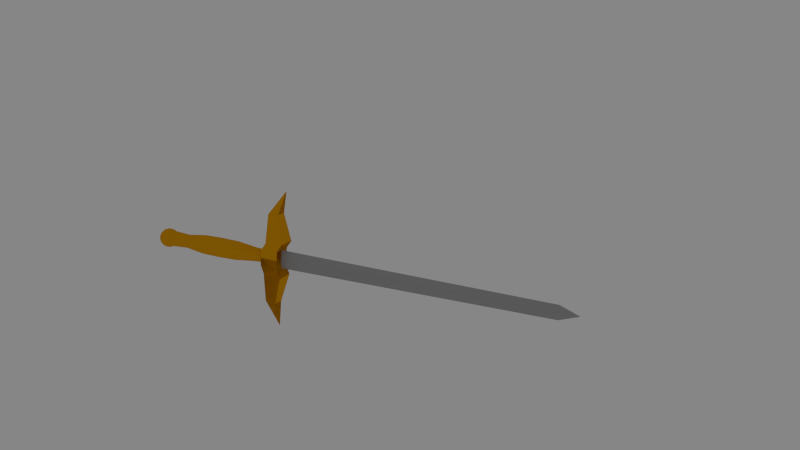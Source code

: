 # Source: epee.blend  (saved by Blender 2.76.0; exported with 4.5.12 LTS)
import bpy
from mathutils import Matrix  # noqa: F401  (used for matrix-valued properties, if any)

bpy.ops.wm.read_factory_settings(use_empty=True)
scene = bpy.context.scene
scene.name = 'Scene'

# ---- collections
col_collection_1 = bpy.data.collections.new('Collection 1'); scene.collection.children.link(col_collection_1)

# ---- materials (node trees are filled in below, after node groups)
mat_m_talargent = bpy.data.materials.new('métalArgenté')
mat_m_talargent.alpha_threshold = 0.0
mat_m_talargent.use_transparent_shadow = False
mat_m_talargent.preview_render_type = 'CUBE'
mat_m_talargent.diffuse_color = (0.3844, 0.3844, 0.3844, 1.0)
mat_m_talargent.roughness = 0.5
mat_m_talargent.specular_intensity = 1.0
mat_metaldor = bpy.data.materials.new('metalDoré')
mat_metaldor.alpha_threshold = 0.0
mat_metaldor.use_transparent_shadow = False
mat_metaldor.diffuse_color = (0.8, 0.3506, 0.003856, 1.0)
mat_metaldor.specular_color = (1.0, 0.8934, 0.0)
mat_metaldor.roughness = 0.5

# ---- material node trees

# ---- world
world_world = bpy.data.worlds.new('World'); scene.world = world_world
world_world.color = (0.2396, 0.2396, 0.2396)
world_world.use_sun_shadow = False
world_world.sun_shadow_jitter_overblur = 0.0
world_world.cycles.sampling_method = 'MANUAL'
world_world.cycles.sample_map_resolution = 256

# ---- cameras
cam_camera = bpy.data.cameras.new('Camera')
cam_camera.clip_end = 100.0
cam_camera.lens = 35.0
cam_camera.sensor_width = 32.0
cam_camera.sensor_height = 18.0
cam_camera.ortho_scale = 7.314
cam_camera.dof.focus_distance = 0.0
cam_camera.dof.aperture_fstop = 128.0

# ---- lights
light_spot = bpy.data.lights.new('Spot', 'SPOT')
light_spot.transmission_factor = 0.0
light_spot.energy = 100.0
light_spot.shadow_buffer_clip_start = 0.5
light_spot.shadow_soft_size = 0.1
light_spot.shadow_maximum_resolution = 0.006
light_spot.use_absolute_resolution = True
light_spot.cycles.use_multiple_importance_sampling = False
light_lamp = bpy.data.lights.new('Lamp', 'POINT')
light_lamp.transmission_factor = 0.0
light_lamp.cutoff_distance = 30.0
light_lamp.energy = 100.0
light_lamp.shadow_buffer_clip_start = 1.001
light_lamp.shadow_soft_size = 0.1
light_lamp.shadow_maximum_resolution = 0.006
light_lamp.use_absolute_resolution = True
light_lamp.cycles.use_multiple_importance_sampling = False

# ---- meshes
me_circle_002 = bpy.data.meshes.new('Circle.002')
me_circle_002.from_pydata([(-5.039, 3.335e-06, -75.42), (-5.599, 3.401e-06, -76.47), (-5.944, 3.482e-06, -77.61), (-6.061, 3.576e-06, -78.79), (-5.944, 3.68e-06, -79.97), (-5.599, 3.788e-06, -81.11), (-5.039, 3.898e-06, -82.15), (-4.286, 4.004e-06, -83.07), (-3.367, 4.103e-06, -83.83), (-2.319, 4.192e-06, -84.39), (-1.182, 4.265e-06, -84.73), (-9.648e-06, 4.321e-06, -84.85), (-4.656, 1.928, -75.42), (-5.173, 2.143, -76.47), (-5.492, 2.275, -77.61), (-5.599, 2.319, -78.79), (-5.492, 2.275, -79.97), (-5.173, 2.143, -81.11), (-4.656, 1.928, -82.15), (-3.959, 1.64, -83.07), (-3.111, 1.289, -83.83), (-2.143, 0.8876, -84.39), (-1.092, 0.4525, -84.73), (-3.563, 3.563, -75.42), (-3.959, 3.959, -76.47), (-4.203, 4.203, -77.61), (-4.286, 4.286, -78.79), (-4.203, 4.203, -79.97), (-3.959, 3.959, -81.11), (-3.563, 3.563, -82.15), (-3.03, 3.03, -83.07), (-2.381, 2.381, -83.83), (-1.64, 1.64, -84.39), (-0.8361, 0.8361, -84.73), (-1.928, 4.656, -75.42), (-2.143, 5.173, -76.47), (-2.275, 5.492, -77.61), (-2.319, 5.599, -78.79), (-2.275, 5.492, -79.97), (-2.143, 5.173, -81.11), (-1.928, 4.656, -82.15), (-1.64, 3.959, -83.07), (-1.289, 3.111, -83.83), (-0.8876, 2.143, -84.39), (-0.4525, 1.092, -84.73), (-3.553, -1.453, -3.866), (-2.714, -2.709, -3.866), (-1.458, -3.548, -3.866), (-8.846e-06, 5.039, -75.42), (-9.058e-06, 5.599, -76.47), (-9.091e-06, 5.944, -77.61), (-8.765e-06, 6.061, -78.79), (-9.161e-06, 5.944, -79.97), (-8.834e-06, 5.599, -81.11), (-9.045e-06, 5.039, -82.15), (-9.162e-06, 4.286, -83.07), (-9.275e-06, 3.367, -83.83), (-9.201e-06, 2.319, -84.39), (-9.527e-06, 1.182, -84.73), (0.02279, -3.842, -3.866), (1.504, -3.548, -3.866), (2.759, -2.709, -3.866), (3.598, -1.453, -3.866), (1.928, 4.656, -75.42), (2.143, 5.173, -76.47), (2.275, 5.492, -77.61), (2.319, 5.599, -78.79), (2.275, 5.492, -79.97), (2.143, 5.173, -81.11), (1.928, 4.656, -82.15), (1.64, 3.959, -83.07), (1.289, 3.111, -83.83), (0.8875, 2.143, -84.39), (0.4525, 1.092, -84.73), (3.893, 0.0278, -3.866), (3.598, 1.509, -3.866), (2.759, 2.764, -3.866), (1.504, 3.603, -3.866), (3.563, 3.563, -75.42), (3.959, 3.959, -76.47), (4.203, 4.203, -77.61), (4.285, 4.285, -78.79), (4.203, 4.203, -79.97), (3.959, 3.959, -81.11), (3.563, 3.563, -82.15), (3.03, 3.03, -83.07), (2.381, 2.381, -83.83), (1.64, 1.64, -84.39), (0.836, 0.8361, -84.73), (0.02279, 3.898, -3.866), (-1.458, 3.603, -3.866), (-2.714, 2.764, -3.866), (-3.553, 1.509, -3.866), (4.656, 1.928, -75.42), (5.173, 2.143, -76.47), (5.492, 2.275, -77.61), (5.599, 2.319, -78.79), (5.492, 2.275, -79.97), (5.173, 2.143, -81.11), (4.656, 1.928, -82.15), (3.959, 1.64, -83.07), (3.111, 1.289, -83.83), (2.143, 0.8876, -84.39), (1.092, 0.4525, -84.73), (-3.847, 0.02781, -3.866), (-6.047, -8.616e-07, -26.94), (-5.587, 2.314, -26.94), (-4.276, 4.276, -26.94), (5.039, 2.32e-06, -75.42), (5.599, 2.61e-06, -76.47), (5.944, 3.08e-06, -77.61), (6.061, 2.641e-06, -78.79), (5.944, 3.278e-06, -79.97), (5.599, 2.637e-06, -81.11), (5.039, 2.883e-06, -82.15), (4.285, 3.833e-06, -83.07), (3.367, 3.408e-06, -83.83), (2.319, 3.324e-06, -84.39), (1.182, 4.03e-06, -84.73), (-2.314, 5.587, -26.94), (-7.133e-06, 6.047, -26.94), (2.314, 5.587, -26.94), (4.276, 4.276, -26.94), (4.656, -1.928, -75.42), (5.173, -2.143, -76.47), (5.492, -2.275, -77.61), (5.599, -2.319, -78.79), (5.492, -2.275, -79.97), (5.173, -2.143, -81.11), (4.656, -1.928, -82.15), (3.959, -1.64, -83.07), (3.111, -1.289, -83.83), (2.143, -0.8876, -84.39), (1.092, -0.4525, -84.73), (5.587, 2.314, -26.94), (6.047, -2.08e-06, -26.94), (5.587, -2.314, -26.94), (4.276, -4.276, -26.94), (3.563, -3.563, -75.42), (3.959, -3.959, -76.47), (4.203, -4.203, -77.61), (4.285, -4.285, -78.79), (4.203, -4.203, -79.97), (3.959, -3.959, -81.11), (3.563, -3.563, -82.15), (3.03, -3.03, -83.07), (2.381, -2.381, -83.83), (1.64, -1.64, -84.39), (0.836, -0.8361, -84.73), (2.314, -5.587, -26.94), (-1.082e-05, -6.047, -26.94), (-2.314, -5.587, -26.94), (-4.276, -4.276, -26.94), (1.928, -4.656, -75.42), (2.143, -5.173, -76.47), (2.275, -5.492, -77.61), (2.319, -5.599, -78.79), (2.275, -5.492, -79.97), (2.143, -5.173, -81.11), (1.928, -4.656, -82.15), (1.64, -3.959, -83.07), (1.289, -3.111, -83.83), (0.8875, -2.143, -84.39), (0.4525, -1.092, -84.73), (-5.587, -2.314, -26.94), (-5.587, -2.314, -51.18), (-4.276, -4.276, -51.18), (-2.314, -5.587, -51.18), (-1.192e-05, -5.039, -75.42), (-1.159e-05, -5.599, -76.47), (-1.108e-05, -5.944, -77.61), (-1.184e-05, -6.061, -78.79), (-1.115e-05, -5.944, -79.97), (-1.19e-05, -5.599, -81.11), (-1.212e-05, -5.039, -82.15), (-1.106e-05, -4.285, -83.07), (-1.117e-05, -3.367, -83.83), (-1.101e-05, -2.319, -84.39), (-1.002e-05, -1.182, -84.73), (-1.153e-05, -6.047, -51.18), (2.314, -5.587, -51.18), (4.276, -4.276, -51.18), (5.587, -2.314, -51.18), (6.047, -5.337e-08, -51.18), (-1.928, -4.656, -75.42), (-2.143, -5.173, -76.47), (-2.275, -5.492, -77.61), (-2.319, -5.599, -78.79), (-2.275, -5.492, -79.97), (-2.143, -5.173, -81.11), (-1.928, -4.656, -82.15), (-1.64, -3.959, -83.07), (-1.289, -3.111, -83.83), (-0.8876, -2.143, -84.39), (-0.4525, -1.092, -84.73), (5.587, 2.314, -51.18), (4.276, 4.276, -51.18), (2.314, 5.587, -51.18), (-7.848e-06, 6.047, -51.18), (-3.563, -3.563, -75.42), (-3.959, -3.959, -76.47), (-4.203, -4.203, -77.61), (-4.286, -4.285, -78.79), (-4.203, -4.203, -79.97), (-3.959, -3.959, -81.11), (-3.563, -3.563, -82.15), (-3.03, -3.03, -83.07), (-2.381, -2.381, -83.83), (-1.64, -1.64, -84.39), (-0.8361, -0.8361, -84.73), (-2.314, 5.587, -51.18), (-4.276, 4.276, -51.18), (-5.587, 2.314, -51.18), (-6.047, 1.165e-06, -51.18), (-4.656, -1.928, -75.42), (-5.173, -2.143, -76.47), (-5.492, -2.275, -77.61), (-5.599, -2.319, -78.79), (-5.492, -2.275, -79.97), (-5.173, -2.143, -81.11), (-4.656, -1.928, -82.15), (-3.959, -1.64, -83.07), (-3.111, -1.289, -83.83), (-2.143, -0.8875, -84.39), (-1.092, -0.4525, -84.73), (-5.282, 3.381e-06, -75.95), (-5.817, 3.426e-06, -77.02), (-6.049, 3.513e-06, -78.19), (-6.049, 3.611e-06, -79.38), (-5.817, 3.715e-06, -80.55), (-5.361, 3.826e-06, -81.65), (-4.699, 3.937e-06, -82.64), (-3.857, 4.043e-06, -83.49), (-2.867, 4.145e-06, -84.15), (-1.766, 4.23e-06, -84.6), (-0.5968, 4.297e-06, -84.84), (-4.879, 2.021, -75.95), (-5.374, 2.226, -77.02), (-5.589, 2.315, -78.19), (-5.589, 2.315, -79.38), (-5.374, 2.226, -80.55), (-4.953, 2.052, -81.65), (-4.342, 1.798, -82.64), (-3.564, 1.476, -83.49), (-2.648, 1.097, -84.15), (-1.631, 0.6757, -84.6), (-3.271, 0.6507, -83.88), (-4.188, 0.8331, -83.14), (-5.531, 1.1, -76.41), (-4.992, 0.9929, -75.39), (-2.242, 0.4459, -84.41), (-5.891, 1.172, -77.57), (-1.139, 0.2265, -84.74), (-6.013, 1.196, -78.79), (-5.891, 1.172, -80.01), (-5.531, 1.1, -81.17), (-4.954, 0.9854, -82.23), (-3.735, 3.735, -75.95), (-4.113, 4.113, -77.02), (-4.278, 4.278, -78.19), (-4.278, 4.278, -79.38), (-4.113, 4.113, -80.55), (-3.791, 3.791, -81.65), (-3.323, 3.323, -82.64), (-2.727, 2.727, -83.49), (-2.027, 2.027, -84.15), (-1.249, 1.249, -84.6), (-3.551, 2.372, -83.14), (-4.2, 2.806, -82.23), (-4.232, 2.828, -75.39), (-2.773, 1.853, -83.88), (-4.689, 3.133, -76.41), (-1.901, 1.27, -84.41), (-4.994, 3.337, -77.57), (-0.9655, 0.6451, -84.74), (-5.098, 3.406, -78.79), (-4.994, 3.337, -80.01), (-4.689, 3.133, -81.17), (-2.021, 4.879, -75.95), (-2.226, 5.374, -77.02), (-2.315, 5.589, -78.19), (-2.315, 5.589, -79.38), (-2.226, 5.374, -80.55), (-2.052, 4.953, -81.65), (-1.798, 4.342, -82.64), (-1.476, 3.563, -83.49), (-1.097, 2.648, -84.15), (-0.6757, 1.631, -84.6), (-0.6451, 0.9655, -84.74), (-3.337, 4.994, -80.01), (-3.406, 5.098, -78.79), (-3.133, 4.689, -81.17), (-2.806, 4.2, -82.23), (-2.372, 3.551, -83.14), (-2.828, 4.232, -75.39), (-1.853, 2.773, -83.88), (-3.133, 4.689, -76.41), (-1.27, 1.901, -84.41), (-3.337, 4.994, -77.57), (-8.963e-06, 5.281, -75.95), (-9.07e-06, 5.817, -77.02), (-8.922e-06, 6.049, -78.19), (-8.957e-06, 6.049, -79.38), (-8.99e-06, 5.817, -80.55), (-8.929e-06, 5.361, -81.65), (-9.096e-06, 4.699, -82.64), (-9.213e-06, 3.857, -83.49), (-9.235e-06, 2.867, -84.15), (-9.363e-06, 1.766, -84.6), (-0.9929, 4.992, -75.39), (-0.6507, 3.271, -83.88), (-0.8331, 4.188, -83.14), (-1.1, 5.531, -76.41), (-0.4459, 2.242, -84.41), (-1.172, 5.891, -77.57), (-0.2265, 1.139, -84.74), (-1.196, 6.013, -78.79), (-1.172, 5.891, -80.01), (-1.1, 5.531, -81.17), (-0.9854, 4.954, -82.23), (4.138, -1.677, -13.56), (3.172, 3.177, -13.56), (0.02279, 4.482, -13.56), (3.172, -3.122, -13.56), (2.021, 4.879, -75.95), (2.226, 5.374, -77.02), (2.315, 5.589, -78.19), (2.315, 5.589, -79.38), (2.226, 5.374, -80.55), (2.052, 4.953, -81.65), (1.798, 4.342, -82.64), (1.476, 3.563, -83.49), (1.097, 2.648, -84.15), (0.6757, 1.631, -84.6), (1.172, 5.891, -80.01), (1.196, 6.013, -78.79), (1.1, 5.531, -81.17), (0.9853, 4.954, -82.23), (-1.682, -4.087, -13.56), (0.8331, 4.188, -83.14), (0.9929, 4.992, -75.39), (0.6507, 3.271, -83.88), (1.1, 5.531, -76.41), (0.4459, 2.242, -84.41), (1.172, 5.891, -77.57), (0.2265, 1.139, -84.74), (4.138, 1.732, -13.56), (-4.092, -1.677, -13.56), (-3.127, 3.177, -13.56), (3.278, 2.203, -3.859), (3.735, 3.735, -75.95), (4.113, 4.113, -77.02), (4.278, 4.278, -78.19), (4.278, 4.278, -79.38), (4.113, 4.113, -80.55), (3.791, 3.791, -81.65), (3.323, 3.323, -82.64), (2.727, 2.727, -83.49), (2.027, 2.027, -84.15), (1.249, 1.249, -84.6), (1.853, 2.773, -83.88), (2.372, 3.551, -83.14), (3.133, 4.689, -76.41), (2.828, 4.232, -75.39), (1.27, 1.901, -84.41), (3.337, 4.994, -77.57), (0.6451, 0.9655, -84.74), (3.406, 5.098, -78.79), (-4.431, 0.02781, -13.56), (3.337, 4.994, -80.01), (-1.682, 4.143, -13.56), (3.133, 4.689, -81.17), (0.02278, -4.426, -13.56), (2.806, 4.2, -82.23), (1.727, -4.087, -13.56), (0.7865, -3.812, -3.859), (2.198, -3.227, -3.859), (-2.152, 3.283, -3.859), (3.278, -2.147, -3.859), (4.879, 2.021, -75.95), (5.374, 2.226, -77.02), (5.589, 2.315, -78.19), (5.589, 2.315, -79.38), (5.374, 2.226, -80.55), (4.953, 2.052, -81.65), (4.342, 1.798, -82.64), (3.563, 1.476, -83.49), (2.648, 1.097, -84.15), (1.631, 0.6757, -84.6), (-4.092, 1.732, -13.56), (4.477, 0.02781, -13.56), (4.689, 3.133, -81.17), (4.994, 3.337, -80.01), (-3.232, -2.147, -3.859), (4.2, 2.806, -82.23), (-3.817, -0.7359, -3.859), (3.551, 2.372, -83.14), (4.232, 2.828, -75.39), (2.773, 1.853, -83.88), (4.689, 3.133, -76.41), (1.901, 1.27, -84.41), (4.994, 3.337, -77.57), (0.9655, 0.6451, -84.74), (5.098, 3.406, -78.79), (-0.7409, 3.867, -3.859), (3.862, -0.7359, -3.859), (6.275, -1.148e-06, -39.06), (-5.797, 2.401, -39.06), (5.281, 2.479e-06, -75.95), (5.817, 2.832e-06, -77.02), (6.049, 2.847e-06, -78.19), (6.049, 2.946e-06, -79.38), (5.817, 2.944e-06, -80.55), (5.361, 2.745e-06, -81.65), (4.699, 3.349e-06, -82.64), (3.857, 3.615e-06, -83.49), (2.867, 3.36e-06, -84.15), (1.766, 3.675e-06, -84.6), (5.531, 1.1, -76.41), (4.992, 0.9929, -75.39), (2.242, 0.4459, -84.41), (3.271, 0.6507, -83.88), (5.891, 1.172, -77.57), (1.139, 0.2265, -84.74), (6.013, 1.196, -78.79), (3.862, 0.7915, -3.859), (5.891, 1.172, -80.01), (-3.817, 0.7915, -3.859), (5.531, 1.1, -81.17), (-2.152, -3.227, -3.859), (4.954, 0.9854, -82.23), (2.198, 3.283, -3.859), (4.188, 0.8331, -83.14), (4.437, -4.437, -39.06), (2.401, -5.797, -39.06), (-2.401, 5.797, -39.06), (-4.437, -4.437, -39.06), (4.879, -2.021, -75.95), (5.374, -2.226, -77.02), (5.589, -2.315, -78.19), (5.589, -2.315, -79.38), (5.374, -2.226, -80.55), (4.953, -2.052, -81.65), (4.342, -1.798, -82.64), (3.563, -1.476, -83.49), (2.648, -1.097, -84.15), (1.631, -0.6757, -84.6), (5.531, -1.1, -81.17), (5.891, -1.172, -80.01), (2.401, 5.797, -39.06), (-6.275, 6.143e-08, -39.06), (4.954, -0.9853, -82.23), (5.797, -2.401, -39.06), (4.188, -0.8331, -83.14), (4.992, -0.9929, -75.39), (3.271, -0.6507, -83.88), (5.531, -1.1, -76.41), (2.242, -0.4459, -84.41), (5.891, -1.172, -77.57), (1.139, -0.2265, -84.74), (6.013, -1.196, -78.79), (-3.232, 2.203, -3.859), (4.437, 4.437, -39.06), (6.0, -1.193, -26.93), (1.193, 6.0, -26.93), (-5.086, 3.399, -26.93), (3.735, -3.735, -75.95), (4.113, -4.113, -77.02), (4.278, -4.278, -78.19), (4.278, -4.278, -79.38), (4.113, -4.113, -80.55), (3.791, -3.791, -81.65), (3.323, -3.323, -82.64), (2.727, -2.727, -83.49), (2.027, -2.027, -84.15), (1.249, -1.249, -84.6), (1.901, -1.27, -84.41), (2.773, -1.853, -83.88), (4.994, -3.337, -77.57), (4.689, -3.133, -76.41), (0.9655, -0.6451, -84.74), (5.098, -3.406, -78.79), (-2.401, -5.797, -39.06), (4.994, -3.337, -80.01), (-1.13e-05, -6.275, -39.06), (4.689, -3.133, -81.17), (-7.435e-06, 6.275, -39.06), (4.2, -2.806, -82.23), (-5.797, -2.401, -39.06), (3.551, -2.372, -83.14), (4.232, -2.828, -75.39), (-1.193, 6.0, -26.93), (3.399, 5.086, -26.93), (5.086, -3.399, -26.93), (-3.399, -5.086, -26.93), (2.021, -4.879, -75.95), (2.226, -5.374, -77.02), (2.315, -5.589, -78.19), (2.315, -5.589, -79.38), (2.226, -5.374, -80.55), (2.052, -4.953, -81.65), (1.798, -4.342, -82.64), (1.476, -3.563, -83.49), (1.097, -2.648, -84.15), (0.6757, -1.631, -84.6), (2.806, -4.2, -82.23), (3.133, -4.689, -81.17), (-3.399, 5.086, -26.93), (-6.0, 1.193, -26.93), (2.372, -3.551, -83.14), (2.828, -4.232, -75.39), (1.853, -2.773, -83.88), (3.133, -4.689, -76.41), (1.27, -1.901, -84.41), (3.337, -4.994, -77.57), (0.6451, -0.9655, -84.74), (3.406, -5.098, -78.79), (5.797, 2.401, -39.06), (3.337, -4.994, -80.01), (3.399, -5.086, -26.93), (-1.106e-05, -4.329, -63.61), (-4.329, 2.667e-06, -63.61), (-3.061, -3.061, -63.61), (-3.999, 1.657, -63.61), (-1.173e-05, -5.281, -75.95), (-1.135e-05, -5.817, -77.02), (-1.147e-05, -6.049, -78.19), (-1.151e-05, -6.049, -79.38), (-1.154e-05, -5.817, -80.55), (-1.203e-05, -5.361, -81.65), (-1.161e-05, -4.699, -82.64), (-1.113e-05, -3.857, -83.49), (-1.11e-05, -2.867, -84.15), (-1.053e-05, -1.766, -84.6), (0.2265, -1.139, -84.74), (0.4459, -2.242, -84.41), (1.196, -6.013, -78.79), (1.172, -5.891, -77.57), (-1.193, -6.0, -26.93), (1.172, -5.891, -80.01), (6.0, 1.193, -26.93), (1.1, -5.531, -81.17), (1.193, -6.0, -26.93), (0.9853, -4.954, -82.23), (-6.0, -1.193, -26.93), (0.8331, -4.188, -83.14), (0.9929, -4.992, -75.39), (0.6507, -3.271, -83.88), (1.1, -5.531, -76.41), (3.999, -1.657, -63.61), (3.061, -3.061, -63.61), (-1.657, 3.999, -63.61), (-6.0, -1.193, -51.18), (-3.399, -5.086, -51.18), (-2.021, -4.879, -75.95), (-2.226, -5.374, -77.02), (-2.315, -5.589, -78.19), (-2.315, -5.589, -79.38), (-2.226, -5.374, -80.55), (-2.052, -4.953, -81.65), (-1.798, -4.342, -82.64), (-1.476, -3.563, -83.49), (-1.097, -2.648, -84.15), (-0.6757, -1.631, -84.6), (-3.061, 3.061, -63.61), (-3.999, -1.657, -63.61), (-0.8331, -4.188, -83.14), (-0.9854, -4.954, -82.23), (-0.9929, -4.992, -75.39), (-0.6507, -3.271, -83.88), (-1.1, -5.531, -76.41), (-0.4459, -2.242, -84.41), (-1.172, -5.891, -77.57), (-0.2266, -1.139, -84.74), (-1.196, -6.013, -78.79), (3.999, 1.657, -63.61), (-1.172, -5.891, -80.01), (4.329, 1.569e-06, -63.61), (-1.1, -5.531, -81.17), (1.193, -6.0, -51.18), (5.086, -3.399, -51.18), (6.0, 1.193, -51.18), (3.399, 5.086, -51.18), (-3.735, -3.735, -75.95), (-4.113, -4.113, -77.02), (-4.278, -4.278, -78.19), (-4.278, -4.278, -79.38), (-4.113, -4.113, -80.55), (-3.791, -3.791, -81.65), (-3.323, -3.323, -82.64), (-2.727, -2.727, -83.49), (-2.027, -2.027, -84.15), (-1.249, -1.249, -84.6), (-3.406, -5.098, -78.79), (-3.337, -4.994, -77.57), (1.657, -3.999, -63.61), (-0.6451, -0.9655, -84.74), (-3.337, -4.994, -80.01), (-8.62e-06, 4.329, -63.61), (-3.133, -4.689, -81.17), (-5.086, -3.399, -51.18), (-2.806, -4.2, -82.23), (-1.193, -6.0, -51.18), (-2.372, -3.551, -83.14), (-2.828, -4.232, -75.39), (-1.853, -2.773, -83.88), (-3.133, -4.689, -76.41), (-1.27, -1.901, -84.41), (-1.193, 6.0, -51.18), (-3.399, 5.086, -51.18), (-5.086, 3.399, -51.18), (-6.0, 1.193, -51.18), (-4.879, -2.021, -75.95), (-5.374, -2.226, -77.02), (-5.589, -2.315, -78.19), (-5.589, -2.315, -79.38), (-5.374, -2.226, -80.55), (-4.953, -2.052, -81.65), (-4.342, -1.798, -82.64), (-3.564, -1.476, -83.49), (-2.648, -1.097, -84.15), (-1.631, -0.6757, -84.6), (-3.551, -2.372, -83.14), (-4.2, -2.806, -82.23), (-4.232, -2.828, -75.39), (1.193, 6.0, -51.18), (-2.773, -1.853, -83.88), (-4.689, -3.133, -76.41), (-1.901, -1.27, -84.41), (-4.994, -3.337, -77.57), (-0.9655, -0.6451, -84.74), (-5.098, -3.406, -78.79), (3.399, -5.086, -51.18), (-4.994, -3.337, -80.01), (6.0, -1.193, -51.18), (-4.689, -3.133, -81.17), (5.086, 3.399, -51.18), (-0.5513, 0.2284, -84.84), (-0.422, 0.422, -84.84), (-0.2284, 0.5513, -84.84), (-9.588e-06, 0.5968, -84.84), (1.727, 4.143, -13.56), (0.2284, 0.5513, -84.84), (-3.937, -3.937, -14.81), (0.422, 0.422, -84.84), (-0.7409, -3.812, -3.859), (0.5513, 0.2284, -84.84), (0.7865, 3.867, -3.859), (0.5967, 4.179e-06, -84.84), (-4.437, 4.437, -39.06), (0.5513, -0.2284, -84.84), (5.086, 3.399, -26.93), (0.422, -0.422, -84.84), (-5.086, -3.399, -26.93), (0.2284, -0.5513, -84.84), (-1.657, -3.999, -63.61), (-9.84e-06, -0.5968, -84.84), (-0.2284, -0.5513, -84.84), (3.061, 3.061, -63.61), (-0.422, -0.422, -84.84), (1.657, 3.999, -63.61), (-0.5513, -0.2284, -84.84), (-1.139, -0.2265, -84.74), (-5.891, -1.172, -80.01), (-6.013, -1.196, -78.79), (-5.531, -1.1, -81.17), (-4.954, -0.9853, -82.23), (-4.188, -0.8331, -83.14), (-4.992, -0.9929, -75.39), (-3.271, -0.6507, -83.88), (-5.531, -1.1, -76.41), (-2.242, -0.4459, -84.41), (-5.891, -1.172, -77.57), (-6.0, -1.194, -78.17), (-1.703, -0.3388, -84.62), (-5.757, -1.145, -76.97), (-2.777, -0.5525, -84.19), (-5.225, -1.039, -75.9), (-3.758, -0.7476, -83.55), (-4.607, -0.9163, -82.72), (-5.284, -1.051, -81.72), (-5.757, -1.145, -80.6), (-6.0, -1.194, -79.4), (4.286, -0.8526, -63.61), (-4.286, 0.8526, -63.61), (3.634, 2.428, -63.61), (-1.239, 6.228, -39.06), (3.528, -5.28, -39.06), (-6.228, -1.239, -39.06), (-3.724, -2.476, -13.55), (2.526, 3.775, -13.55), (3.77, 2.531, -13.55), (2.428, -3.634, -63.61), (-4.48, -2.993, -81.72), (0.8526, 4.286, -63.61), (-4.881, -3.261, -80.6), (2.428, 3.634, -63.61), (-5.087, -3.399, -79.4), (-5.087, -3.399, -78.17), (-1.444, -0.9649, -84.62), (-4.881, -3.261, -76.97), (-2.355, -1.573, -84.19), (-4.43, -2.96, -75.9), (-3.186, -2.129, -83.55), (-0.8526, 4.286, -63.61), (-3.905, -2.609, -82.72), (-0.9649, -1.444, -84.62), (-3.261, -4.881, -76.97), (-1.573, -2.355, -84.19), (-2.96, -4.43, -75.9), (-2.129, -3.186, -83.55), (3.634, -2.428, -63.61), (-2.609, -3.905, -82.72), (-3.634, 2.428, -63.61), (-2.993, -4.48, -81.72), (-2.428, 3.634, -63.61), (-3.261, -4.881, -80.6), (-3.634, -2.428, -63.61), (-3.399, -5.087, -79.4), (-3.399, -5.087, -78.17), (-1.051, -5.284, -81.72), (4.286, 0.8526, -63.61), (-1.145, -5.757, -80.6), (-0.8526, -4.286, -63.61), (-1.194, -6.0, -79.4), (-1.194, -6.0, -78.17), (-0.3388, -1.703, -84.62), (-1.145, -5.757, -76.97), (-0.5525, -2.777, -84.19), (-1.039, -5.225, -75.9), (-0.7476, -3.758, -83.55), (-4.286, -0.8526, -63.61), (-0.9163, -4.607, -82.72), (-2.428, -3.634, -63.61), (1.145, -5.757, -76.97), (0.5525, -2.777, -84.19), (1.039, -5.225, -75.9), (0.7476, -3.758, -83.55), (0.8526, -4.286, -63.61), (0.9163, -4.607, -82.72), (5.28, 3.528, -39.06), (1.051, -5.284, -81.72), (-5.28, -3.528, -39.06), (1.145, -5.757, -80.6), (1.239, -6.228, -39.06), (1.194, -6.0, -79.4), (1.194, -6.0, -78.17), (0.3388, -1.703, -84.62), (5.28, -3.528, -39.06), (3.261, -4.881, -80.6), (-5.28, 3.528, -39.06), (3.399, -5.087, -79.4), (3.399, -5.087, -78.17), (0.9649, -1.444, -84.62), (3.261, -4.881, -76.97), (1.573, -2.355, -84.19), (2.96, -4.43, -75.9), (2.129, -3.186, -83.55), (-3.528, 5.28, -39.06), (2.609, -3.905, -82.72), (-1.239, -6.228, -39.06), (2.993, -4.48, -81.72), (4.43, -2.96, -75.9), (3.186, -2.129, -83.55), (1.239, 6.228, -39.06), (3.905, -2.609, -82.72), (6.228, 1.239, -39.06), (4.48, -2.993, -81.72), (-6.228, 1.239, -39.06), (4.881, -3.261, -80.6), (3.528, 5.28, -39.06), (5.087, -3.399, -79.4), (5.087, -3.399, -78.17), (1.444, -0.9649, -84.62), (4.881, -3.261, -76.97), (2.355, -1.573, -84.19), (4.443, 0.907, -13.55), (6.0, -1.194, -79.4), (6.0, -1.194, -78.17), (1.703, -0.3388, -84.62), (5.757, -1.145, -76.97), (2.777, -0.5525, -84.19), (5.225, -1.039, -75.9), (3.758, -0.7476, -83.55), (6.228, -1.239, -39.06), (4.607, -0.9163, -82.72), (-3.528, -5.28, -39.06), (5.284, -1.051, -81.72), (-3.724, 2.531, -13.55), (5.757, -1.145, -80.6), (3.758, 0.7476, -83.55), (2.526, -3.719, -13.55), (4.607, 0.9163, -82.72), (0.9019, -4.392, -13.55), (5.284, 1.051, -81.72), (-0.8564, 4.448, -13.55), (5.757, 1.145, -80.6), (-4.397, -0.8514, -13.55), (6.0, 1.194, -79.4), (6.0, 1.194, -78.17), (1.703, 0.3388, -84.62), (5.757, 1.145, -76.97), (2.777, 0.5525, -84.19), (5.225, 1.039, -75.9), (5.087, 3.399, -79.4), (5.087, 3.399, -78.17), (1.444, 0.9649, -84.62), (4.881, 3.261, -76.97), (2.355, 1.573, -84.19), (4.43, 2.96, -75.9), (3.186, 2.129, -83.55), (-2.481, 3.775, -13.55), (3.905, 2.609, -82.72), (4.443, -0.8514, -13.55), (4.48, 2.993, -81.72), (3.77, -2.476, -13.55), (4.881, 3.261, -80.6), (-4.397, 0.907, -13.55), (0.9019, 4.448, -13.55), (2.609, 3.905, -82.72), (-0.8564, -4.392, -13.55), (2.993, 4.48, -81.72), (-3.13, -4.684, -14.81), (3.261, 4.881, -80.6), (3.399, 5.087, -79.4), (3.399, 5.087, -78.17), (0.9649, 1.444, -84.62), (3.261, 4.881, -76.97), (1.573, 2.355, -84.19), (2.96, 4.43, -75.9), (2.129, 3.186, -83.55), (1.194, 6.0, -78.17), (0.3388, 1.703, -84.62), (1.145, 5.757, -76.97), (0.5525, 2.777, -84.19), (1.039, 5.225, -75.9), (0.7476, 3.758, -83.55), (0.9163, 4.607, -82.72), (1.051, 5.284, -81.72), (1.145, 5.757, -80.6), (1.194, 6.0, -79.4), (-0.9163, 4.607, -82.72), (-1.051, 5.284, -81.72), (-1.145, 5.757, -80.6), (-1.194, 6.0, -79.4), (-1.194, 6.0, -78.17), (-0.3388, 1.703, -84.62), (-1.145, 5.757, -76.97), (-0.5525, 2.777, -84.19), (-1.039, 5.225, -75.9), (-0.7476, 3.758, -83.55), (-3.399, 5.087, -78.17), (-0.9649, 1.444, -84.62), (-3.261, 4.881, -76.97), (-1.573, 2.355, -84.19), (-2.96, 4.43, -75.9), (-2.129, 3.186, -83.55), (-2.609, 3.905, -82.72), (-2.993, 4.48, -81.72), (-3.261, 4.881, -80.6), (-3.399, 5.087, -79.4), (-4.48, 2.993, -81.72), (-4.881, 3.261, -80.6), (-5.087, 3.399, -79.4), (-5.087, 3.399, -78.17), (-1.444, 0.9649, -84.62), (-4.881, 3.261, -76.97), (-2.355, 1.573, -84.19), (-4.43, 2.96, -75.9), (-3.186, 2.129, -83.55), (-3.905, 2.609, -82.72), (-4.607, 0.9163, -82.72), (-5.284, 1.051, -81.72), (-5.757, 1.145, -80.6), (-6.0, 1.194, -79.4), (-6.0, 1.194, -78.17), (-1.703, 0.3388, -84.62), (-5.757, 1.145, -76.97), (-2.777, 0.5525, -84.19), (-5.225, 1.039, -75.9), (-3.758, 0.7476, -83.55), (4.848, 4.848, -6.061), (6.061, 6.061, 6.061), (4.848, -4.848, -6.061), (6.061, -6.061, 6.061), (6.061, -6.061, 6.061), (6.061, 6.061, 6.061), (6.061, -6.061, 6.061), (4.848, -4.848, -6.061), (6.061, 6.061, 6.061), (6.061, -6.061, 6.061), (9.353, 3.931, -3.328), (10.57, 5.143, 8.793), (10.57, -6.978, 8.793), (9.353, -5.766, -3.328), (27.96, 1.991, -2.739), (28.69, 2.718, 4.532), (28.69, -4.553, 4.532), (27.96, -3.826, -2.739), (27.96, 1.991, -2.739), (28.69, 2.718, 4.532), (28.69, -4.553, 4.532), (27.96, -3.826, -2.739), (27.96, 1.991, -2.739), (28.69, 2.718, 4.532), (28.69, -4.553, 4.532), (27.96, -3.826, -2.739), (27.96, 1.991, -2.739), (28.69, 2.718, 4.532), (28.69, -4.553, 4.532), (27.96, -3.826, -2.739), (27.96, 1.991, -2.739), (28.69, 2.718, 4.532), (28.69, -4.553, 4.532), (27.96, -3.826, -2.739), (27.96, 1.991, -2.739), (28.69, 2.718, 4.532), (28.69, -4.553, 4.532), (27.96, -3.826, -2.739), (27.96, 1.991, -2.739), (28.69, 2.718, 4.532), (28.69, -4.553, 4.532), (27.96, -3.826, -2.739), (27.96, 1.991, -2.739), (28.69, 2.718, 4.532), (28.69, -4.553, 4.532), (27.96, -3.826, -2.739), (27.96, 1.991, -2.739), (28.69, 2.718, 4.532), (28.69, -4.553, 4.532), (27.96, -3.826, -2.739), (27.96, 1.991, -2.739), (28.69, 2.718, 4.532), (28.69, -4.553, 4.532), (27.96, -3.826, -2.739), (28.69, -4.553, 4.532), (27.96, -3.826, -2.739), (27.96, 1.991, -2.739), (28.69, 2.718, 4.532), (28.69, -4.553, 4.532), (27.96, -3.826, -2.739), (27.96, 1.991, -2.739), (27.96, -3.826, -2.739), (28.69, 2.718, 4.532), (28.69, -4.553, 4.532), (27.96, 1.991, -2.739), (27.96, -3.826, -2.739), (27.96, 1.991, -2.739), (28.69, 2.718, 4.532), (28.69, -4.553, 4.532), (27.96, -3.826, -2.739), (27.96, 1.991, -2.739), (27.96, -3.826, -2.739), (43.1, -2.728, 7.049), (6.061, 6.061, 6.061), (4.848, 4.848, -6.061), (-6.061, 6.061, 6.061), (-6.061, -6.061, 6.061), (1.132e-06, -6.061, 6.061), (5.841e-07, -4.848, -6.061), (-7.749e-07, 6.061, 6.061), (-9.418e-07, 4.848, -6.061), (9.353, 3.931, -3.328), (10.57, 5.143, 8.793), (10.57, -6.978, 8.793), (9.353, -5.766, -3.328), (27.96, 1.991, -2.739), (28.69, 2.718, 4.532), (28.69, -4.553, 4.532), (27.96, -3.826, -2.739), (27.96, 1.991, -2.739), (28.69, 2.718, 4.532), (28.69, -4.553, 4.532), (27.96, -3.826, -2.739), (27.96, 1.991, -2.739), (28.69, 2.718, 4.532), (28.69, -4.553, 4.532), (27.96, -3.826, -2.739), (27.96, 1.991, -2.739), (28.69, 2.718, 4.532), (28.69, -4.553, 4.532), (27.96, -3.826, -2.739), (27.96, 1.991, -2.739), (28.69, 2.718, 4.532), (28.69, -4.553, 4.532), (27.96, -3.826, -2.739), (27.96, 1.991, -2.739), (28.69, 2.718, 4.532), (28.69, -4.553, 4.532), (27.96, -3.826, -2.739), (27.96, 1.991, -2.739), (28.69, 2.718, 4.532), (28.69, -4.553, 4.532), (27.96, -3.826, -2.739), (27.96, 1.991, -2.739), (28.69, 2.718, 4.532), (28.69, -4.553, 4.532), (27.96, -3.826, -2.739), (27.96, 1.991, -2.739), (28.69, 2.718, 4.532), (28.69, -4.553, 4.532), (27.96, -3.826, -2.739), (27.96, 1.991, -2.739), (28.69, 2.718, 4.532), (28.69, -4.553, 4.532), (27.96, -3.826, -2.739), (28.69, -4.553, 4.532), (27.96, -3.826, -2.739), (27.96, 1.991, -2.739), (28.69, 2.718, 4.532), (28.69, -4.553, 4.532), (27.96, -3.826, -2.739), (27.96, 1.991, -2.739), (27.96, -3.826, -2.739), (28.69, 2.718, 4.532), (28.69, -4.553, 4.532), (27.96, 1.991, -2.739), (27.96, -3.826, -2.739), (27.96, 1.991, -2.739), (28.69, 2.718, 4.532), (28.69, -4.553, 4.532), (27.96, -3.826, -2.739), (27.96, 1.991, -2.739), (27.96, -3.826, -2.739), (43.1, -2.728, 7.049), (-6.061, 6.061, 6.061), (-6.061, -6.061, 6.061), (1.132e-06, -6.061, 6.061), (5.841e-07, -4.848, -6.061), (-7.749e-07, 6.061, 6.061), (-9.418e-07, 4.848, -6.061), (6.392, -5.869, 6.061), (6.392, 6.252, 6.061), (6.392, -5.869, 6.061), (5.18, -4.657, -6.061), (6.392, 6.252, 6.061), (5.18, 5.04, -6.061), (9.685, 4.122, -3.328), (10.9, 5.334, 8.793), (10.9, -6.787, 8.793), (9.685, -5.575, -3.328), (28.29, 2.182, -2.739), (29.02, 2.909, 4.532), (29.02, -4.362, 4.532), (28.29, -3.634, -2.739), (28.29, 2.182, -2.739), (29.02, 2.909, 4.532), (29.02, -4.362, 4.532), (28.29, -3.634, -2.739), (28.29, 2.182, -2.739), (29.02, 2.909, 4.532), (29.02, -4.362, 4.532), (28.29, -3.634, -2.739), (28.29, 2.182, -2.739), (29.02, 2.909, 4.532), (29.02, -4.362, 4.532), (28.29, -3.634, -2.739), (28.29, 2.182, -2.739), (29.02, 2.909, 4.532), (29.02, -4.362, 4.532), (28.29, -3.634, -2.739), (28.29, 2.182, -2.739), (29.02, 2.909, 4.532), (29.02, -4.362, 4.532), (28.29, -3.634, -2.739), (28.29, 2.182, -2.739), (29.02, 2.909, 4.532), (29.02, -4.362, 4.532), (28.29, -3.634, -2.739), (28.29, 2.182, -2.739), (29.02, 2.909, 4.532), (29.02, -4.362, 4.532), (28.29, -3.634, -2.739), (28.29, 2.182, -2.739), (29.02, 2.909, 4.532), (29.02, -4.362, 4.532), (28.29, -3.634, -2.739), (28.29, 2.182, -2.739), (29.02, 2.909, 4.532), (29.02, -4.362, 4.532), (28.29, -3.634, -2.739), (29.02, -4.362, 4.532), (28.29, -3.634, -2.739), (28.29, 2.182, -2.739), (29.02, 2.909, 4.532), (29.02, -4.362, 4.532), (28.29, -3.634, -2.739), (28.29, 2.182, -2.739), (28.29, -3.634, -2.739), (29.02, 2.909, 4.532), (29.02, -4.362, 4.532), (28.29, 2.182, -2.739), (28.29, -3.634, -2.739), (28.29, 2.182, -2.739), (29.02, 2.909, 4.532), (29.02, -4.362, 4.532), (28.29, -3.634, -2.739), (28.29, 2.182, -2.739), (28.29, -3.634, -2.739), (43.43, -2.537, 7.049), (-5.729, 6.252, 6.061), (-5.729, -5.869, 6.061), (0.3316, -5.869, 6.061), (0.3316, -4.657, -6.061), (0.3316, 6.252, 6.061), (0.3316, 5.04, -6.061), (-4.848, -4.848, -6.061), (-6.061, -6.061, 6.061), (-4.848, 4.848, -6.061), (-6.061, 6.061, 6.061), (-6.061, 6.061, 6.061), (-6.061, -6.061, 6.061), (-6.061, 6.061, 6.061), (-4.848, 4.848, -6.061), (-6.061, -6.061, 6.061), (-6.061, 6.061, 6.061), (-9.353, -3.931, -3.328), (-10.57, -5.143, 8.793), (-10.57, 6.978, 8.793), (-9.353, 5.766, -3.328), (-27.96, -1.991, -2.739), (-28.69, -2.718, 4.532), (-28.69, 4.553, 4.532), (-27.96, 3.826, -2.739), (-27.96, -1.991, -2.739), (-28.69, -2.718, 4.532), (-28.69, 4.553, 4.532), (-27.96, 3.826, -2.739), (-27.96, -1.991, -2.739), (-28.69, -2.718, 4.532), (-28.69, 4.553, 4.532), (-27.96, 3.826, -2.739), (-27.96, -1.991, -2.739), (-28.69, -2.718, 4.532), (-28.69, 4.553, 4.532), (-27.96, 3.826, -2.739), (-27.96, -1.991, -2.739), (-28.69, -2.718, 4.532), (-28.69, 4.553, 4.532), (-27.96, 3.826, -2.739), (-27.96, -1.991, -2.739), (-28.69, -2.718, 4.532), (-28.69, 4.553, 4.532), (-27.96, 3.826, -2.739), (-27.96, -1.991, -2.739), (-28.69, -2.718, 4.532), (-28.69, 4.553, 4.532), (-27.96, 3.826, -2.739), (-27.96, -1.991, -2.739), (-28.69, -2.718, 4.532), (-28.69, 4.553, 4.532), (-27.96, 3.826, -2.739), (-27.96, -1.991, -2.739), (-28.69, -2.718, 4.532), (-28.69, 4.553, 4.532), (-27.96, 3.826, -2.739), (-27.96, -1.991, -2.739), (-28.69, -2.718, 4.532), (-28.69, 4.553, 4.532), (-27.96, 3.826, -2.739), (-28.69, 4.553, 4.532), (-27.96, 3.826, -2.739), (-27.96, -1.991, -2.739), (-28.69, -2.718, 4.532), (-28.69, 4.553, 4.532), (-27.96, 3.826, -2.739), (-27.96, -1.991, -2.739), (-27.96, 3.826, -2.739), (-28.69, -2.718, 4.532), (-28.69, 4.553, 4.532), (-27.96, -1.991, -2.739), (-27.96, 3.826, -2.739), (-27.96, -1.991, -2.739), (-28.69, -2.718, 4.532), (-28.69, 4.553, 4.532), (-27.96, 3.826, -2.739), (-27.96, -1.991, -2.739), (-27.96, 3.826, -2.739), (-43.1, 2.728, 7.049), (-6.061, -6.061, 6.061), (-4.848, -4.848, -6.061), (6.061, -6.061, 6.061), (6.061, 6.061, 6.061), (1.788e-07, 6.061, 6.061), (-1.788e-07, 4.848, -6.061), (1.788e-07, -6.061, 6.061), (-1.788e-07, -4.848, -6.061), (-9.353, -3.931, -3.328), (-10.57, -5.143, 8.793), (-10.57, 6.978, 8.793), (-9.353, 5.766, -3.328), (-27.96, -1.991, -2.739), (-28.69, -2.718, 4.532), (-28.69, 4.553, 4.532), (-27.96, 3.826, -2.739), (-27.96, -1.991, -2.739), (-28.69, -2.718, 4.532), (-28.69, 4.553, 4.532), (-27.96, 3.826, -2.739), (-27.96, -1.991, -2.739), (-28.69, -2.718, 4.532), (-28.69, 4.553, 4.532), (-27.96, 3.826, -2.739), (-27.96, -1.991, -2.739), (-28.69, -2.718, 4.532), (-28.69, 4.553, 4.532), (-27.96, 3.826, -2.739), (-27.96, -1.991, -2.739), (-28.69, -2.718, 4.532), (-28.69, 4.553, 4.532), (-27.96, 3.826, -2.739), (-27.96, -1.991, -2.739), (-28.69, -2.718, 4.532), (-28.69, 4.553, 4.532), (-27.96, 3.826, -2.739), (-27.96, -1.991, -2.739), (-28.69, -2.718, 4.532), (-28.69, 4.553, 4.532), (-27.96, 3.826, -2.739), (-27.96, -1.991, -2.739), (-28.69, -2.718, 4.532), (-28.69, 4.553, 4.532), (-27.96, 3.826, -2.739), (-27.96, -1.991, -2.739), (-28.69, -2.718, 4.532), (-28.69, 4.553, 4.532), (-27.96, 3.826, -2.739), (-27.96, -1.991, -2.739), (-28.69, -2.718, 4.532), (-28.69, 4.553, 4.532), (-27.96, 3.826, -2.739), (-28.69, 4.553, 4.532), (-27.96, 3.826, -2.739), (-27.96, -1.991, -2.739), (-28.69, -2.718, 4.532), (-28.69, 4.553, 4.532), (-27.96, 3.826, -2.739), (-27.96, -1.991, -2.739), (-27.96, 3.826, -2.739), (-28.69, -2.718, 4.532), (-28.69, 4.553, 4.532), (-27.96, -1.991, -2.739), (-27.96, 3.826, -2.739), (-27.96, -1.991, -2.739), (-28.69, -2.718, 4.532), (-28.69, 4.553, 4.532), (-27.96, 3.826, -2.739), (-27.96, -1.991, -2.739), (-27.96, 3.826, -2.739), (-43.1, 2.728, 7.049), (6.061, -6.061, 6.061), (6.061, 6.061, 6.061), (1.788e-07, 6.061, 6.061), (-1.788e-07, 4.848, -6.061), (1.788e-07, -6.061, 6.061), (-1.788e-07, -4.848, -6.061), (-6.392, 5.869, 6.061), (-6.392, -6.252, 6.061), (-6.392, 5.869, 6.061), (-5.18, 4.657, -6.061), (-6.392, -6.252, 6.061), (-5.18, -5.04, -6.061), (-9.685, -4.122, -3.328), (-10.9, -5.334, 8.793), (-10.9, 6.787, 8.793), (-9.685, 5.575, -3.328), (-28.29, -2.182, -2.739), (-29.02, -2.909, 4.532), (-29.02, 4.362, 4.532), (-28.29, 3.634, -2.739), (-28.29, -2.182, -2.739), (-29.02, -2.909, 4.532), (-29.02, 4.362, 4.532), (-28.29, 3.634, -2.739), (-28.29, -2.182, -2.739), (-29.02, -2.909, 4.532), (-29.02, 4.362, 4.532), (-28.29, 3.634, -2.739), (-28.29, -2.182, -2.739), (-29.02, -2.909, 4.532), (-29.02, 4.362, 4.532), (-28.29, 3.634, -2.739), (-28.29, -2.182, -2.739), (-29.02, -2.909, 4.532), (-29.02, 4.362, 4.532), (-28.29, 3.634, -2.739), (-28.29, -2.182, -2.739), (-29.02, -2.909, 4.532), (-29.02, 4.362, 4.532), (-28.29, 3.634, -2.739), (-28.29, -2.182, -2.739), (-29.02, -2.909, 4.532), (-29.02, 4.362, 4.532), (-28.29, 3.634, -2.739), (-28.29, -2.182, -2.739), (-29.02, -2.909, 4.532), (-29.02, 4.362, 4.532), (-28.29, 3.634, -2.739), (-28.29, -2.182, -2.739), (-29.02, -2.909, 4.532), (-29.02, 4.362, 4.532), (-28.29, 3.634, -2.739), (-28.29, -2.182, -2.739), (-29.02, -2.909, 4.532), (-29.02, 4.362, 4.532), (-28.29, 3.634, -2.739), (-29.02, 4.362, 4.532), (-28.29, 3.634, -2.739), (-28.29, -2.182, -2.739), (-29.02, -2.909, 4.532), (-29.02, 4.362, 4.532), (-28.29, 3.634, -2.739), (-28.29, -2.182, -2.739), (-28.29, 3.634, -2.739), (-29.02, -2.909, 4.532), (-29.02, 4.362, 4.532), (-28.29, -2.182, -2.739), (-28.29, 3.634, -2.739), (-28.29, -2.182, -2.739), (-29.02, -2.909, 4.532), (-29.02, 4.362, 4.532), (-28.29, 3.634, -2.739), (-28.29, -2.182, -2.739), (-28.29, 3.634, -2.739), (-43.43, 2.537, 7.049), (5.729, -6.252, 6.061), (5.729, 5.869, 6.061), (-0.3316, 5.869, 6.061), (-0.3316, 4.657, -6.061), (-0.3316, -6.252, 6.061), (-0.3316, -5.04, -6.061), (-0.0004913, 0.7019, 0.0), (-1.002, 1.001, 0.0), (-6.0, -4.371e-08, 0.0), (-0.9995, -1.001, 0.0), (-0.0006674, -0.7276, 0.0), (0.9995, -1.003, 0.0), (6.0, 1.192e-08, 0.0), (0.9995, 0.9995, 0.0), (-0.0004781, 0.531, 181.8), (-0.7593, 0.7578, 181.8), (-4.547, -0.0009033, 181.8), (-0.7575, -0.7597, 181.8), (-0.0006116, -0.5523, 181.8), (0.7573, -0.7614, 181.8), (4.547, -0.0009032, 181.8), (0.7573, 0.7565, 181.8), (-0.0004368, -0.00373, 193.9)], [(939, 944), (938, 943), (1010, 1015), (1009, 1014), (1085, 1090), (1084, 1089), (1164, 1169), (1163, 1168), (1235, 1240), (1234, 1239), (1310, 1315), (1309, 1314)], [(880, 247, 19, 243), (879, 249, 12, 236), (878, 246, 20, 244), (877, 248, 13, 237), (876, 250, 21, 245), (875, 251, 14, 238), (874, 253, 15, 239), (873, 254, 16, 240), (872, 255, 17, 241), (871, 256, 18, 242), (870, 268, 29, 263), (869, 267, 30, 264), (868, 269, 23, 257), (867, 270, 31, 265), (866, 271, 24, 258), (865, 272, 32, 266), (864, 273, 25, 259), (863, 275, 26, 260), (862, 276, 27, 261), (861, 277, 28, 262), (860, 290, 37, 281), (859, 289, 38, 282), (858, 291, 39, 283), (857, 292, 40, 284), (856, 293, 41, 285), (855, 294, 34, 278), (854, 295, 42, 286), (853, 296, 35, 279), (852, 297, 43, 287), (851, 298, 36, 280), (850, 311, 55, 306), (849, 309, 48, 299), (848, 310, 56, 307), (847, 312, 49, 300), (846, 313, 57, 308), (845, 314, 50, 301), (844, 316, 51, 302), (843, 317, 52, 303), (842, 318, 53, 304), (841, 319, 54, 305), (840, 335, 66, 327), (839, 334, 67, 328), (838, 336, 68, 329), (837, 337, 69, 330), (836, 339, 70, 331), (835, 340, 63, 324), (834, 341, 71, 332), (833, 342, 64, 325), (832, 343, 72, 333), (831, 344, 65, 326), (830, 361, 85, 357), (829, 363, 78, 350), (828, 360, 86, 358), (827, 362, 79, 351), (826, 364, 87, 359), (825, 365, 80, 352), (824, 367, 81, 353), (823, 369, 82, 354), (822, 338, 47, 429), (821, 371, 83, 355), (820, 372, 59, 645), (819, 373, 84, 356), (818, 322, 89, 647), (817, 368, 104, 427), (816, 392, 97, 383), (815, 320, 62, 378), (814, 391, 98, 384), (813, 390, 74, 405), (812, 394, 99, 385), (811, 348, 91, 377), (810, 396, 100, 386), (809, 397, 93, 379), (808, 398, 101, 387), (807, 399, 94, 380), (806, 400, 102, 388), (805, 401, 95, 381), (804, 403, 96, 382), (803, 419, 108, 408), (802, 421, 116, 416), (801, 418, 109, 409), (800, 420, 117, 417), (799, 422, 110, 410), (798, 424, 111, 411), (797, 347, 45, 395), (796, 426, 112, 412), (795, 370, 90, 404), (794, 428, 113, 413), (793, 374, 60, 375), (792, 430, 114, 414), (791, 323, 61, 376), (790, 432, 115, 415), (789, 448, 127, 441), (788, 389, 92, 461), (787, 447, 128, 442), (786, 482, 151, 494), (785, 451, 129, 443), (784, 406, 135, 463), (783, 453, 130, 444), (782, 454, 123, 437), (781, 455, 131, 445), (780, 456, 124, 438), (779, 457, 132, 446), (778, 458, 125, 439), (777, 460, 126, 440), (776, 346, 75, 425), (775, 477, 146, 474), (774, 479, 139, 467), (773, 476, 147, 475), (772, 478, 140, 468), (771, 481, 141, 469), (770, 449, 121, 492), (769, 483, 142, 470), (768, 450, 105, 508), (767, 485, 143, 471), (766, 517, 134, 540), (765, 487, 144, 472), (764, 486, 120, 464), (763, 489, 145, 473), (762, 490, 138, 466), (761, 506, 158, 500), (760, 484, 150, 538), (759, 505, 159, 501), (758, 649, 107, 507), (757, 509, 160, 502), (756, 510, 153, 495), (755, 511, 161, 503), (754, 512, 154, 496), (753, 513, 162, 504), (752, 514, 155, 497), (751, 516, 156, 498), (750, 407, 106, 465), (749, 518, 157, 499), (748, 452, 136, 493), (747, 535, 177, 533), (746, 537, 170, 526), (745, 536, 171, 527), (744, 434, 149, 542), (743, 539, 172, 528), (742, 436, 152, 653), (741, 541, 173, 529), (740, 462, 122, 651), (739, 543, 174, 530), (738, 595, 180, 579), (737, 545, 175, 531), (736, 546, 168, 524), (735, 547, 176, 532), (734, 548, 169, 525), (733, 655, 167, 553), (732, 567, 190, 560), (731, 565, 165, 552), (730, 566, 191, 561), (729, 568, 184, 554), (728, 569, 192, 562), (727, 570, 185, 555), (726, 571, 193, 563), (725, 572, 186, 556), (724, 574, 187, 557), (723, 520, 179, 602), (722, 576, 188, 558), (721, 575, 195, 581), (720, 578, 189, 559), (719, 594, 201, 585), (718, 593, 202, 586), (717, 522, 166, 600), (716, 597, 203, 587), (715, 564, 211, 609), (714, 599, 204, 588), (713, 523, 212, 610), (712, 601, 205, 589), (711, 549, 182, 580), (710, 603, 206, 590), (709, 604, 199, 583), (708, 605, 207, 591), (707, 606, 200, 584), (706, 607, 208, 592), (705, 623, 220, 618), (704, 551, 210, 608), (703, 622, 221, 619), (702, 624, 214, 612), (701, 626, 222, 620), (700, 627, 215, 613), (699, 628, 223, 621), (698, 629, 216, 614), (697, 631, 217, 615), (696, 660, 197, 582), (695, 633, 218, 616), (694, 598, 198, 625), (693, 635, 219, 617), (692, 550, 181, 632), (11, 235, 637), (11, 637, 638), (11, 638, 639), (11, 639, 640), (11, 640, 642), (11, 642, 644), (691, 321, 76, 349), (11, 644, 646), (690, 641, 77, 431), (11, 646, 648), (689, 643, 46, 393), (11, 648, 650), (688, 488, 164, 544), (11, 650, 652), (687, 433, 137, 519), (11, 652, 654), (686, 435, 119, 491), (11, 654, 656), (685, 658, 196, 636), (11, 656, 657), (684, 521, 213, 611), (11, 657, 659), (683, 577, 183, 634), (11, 659, 661), (11, 661, 235), (682, 664, 3, 228), (681, 663, 4, 229), (680, 665, 5, 230), (679, 666, 6, 231), (678, 667, 7, 232), (677, 668, 0, 225), (676, 669, 8, 233), (675, 670, 1, 226), (674, 671, 9, 234), (673, 672, 2, 227), (664, 673, 227, 3), (217, 614, 673, 664), (614, 216, 672, 673), (662, 674, 234, 10), (224, 621, 674, 662), (621, 223, 671, 674), (672, 675, 226, 2), (216, 613, 675, 672), (613, 215, 670, 675), (671, 676, 233, 9), (223, 620, 676, 671), (620, 222, 669, 676), (670, 677, 225, 1), (215, 612, 677, 670), (612, 214, 668, 677), (669, 678, 232, 8), (222, 619, 678, 669), (619, 221, 667, 678), (667, 679, 231, 7), (221, 618, 679, 667), (618, 220, 666, 679), (666, 680, 230, 6), (220, 617, 680, 666), (617, 219, 665, 680), (665, 681, 229, 5), (219, 616, 681, 665), (616, 218, 663, 681), (663, 682, 228, 4), (218, 615, 682, 663), (615, 217, 664, 682), (235, 662, 10), (235, 661, 662), (661, 224, 662), (661, 630, 224), (661, 659, 630), (659, 209, 630), (549, 683, 634, 182), (123, 454, 683, 549), (454, 108, 577, 683), (659, 596, 209), (659, 657, 596), (657, 194, 596), (523, 684, 611, 212), (12, 249, 684, 523), (249, 0, 521, 684), (657, 573, 194), (657, 656, 573), (656, 178, 573), (575, 685, 636, 195), (93, 397, 685, 575), (397, 78, 658, 685), (656, 534, 178), (656, 654, 534), (654, 163, 534), (486, 686, 491, 120), (198, 608, 686, 486), (608, 210, 435, 686), (654, 515, 163), (654, 652, 515), (652, 148, 515), (434, 687, 519, 149), (180, 632, 687, 434), (632, 181, 433, 687), (652, 480, 148), (652, 650, 480), (650, 133, 480), (450, 688, 544, 105), (213, 552, 688, 450), (552, 165, 488, 688), (650, 459, 133), (650, 648, 459), (648, 118, 459), (347, 689, 393, 45), (164, 653, 689, 347), (653, 152, 643, 689), (648, 423, 118), (648, 646, 423), (646, 103, 423), (321, 690, 431, 76), (122, 492, 690, 321), (492, 121, 641, 690), (646, 402, 103), (646, 644, 402), (644, 88, 402), (346, 691, 349, 75), (134, 651, 691, 346), (651, 122, 321, 691), (644, 366, 88), (644, 642, 366), (642, 73, 366), (642, 345, 73), (642, 640, 345), (640, 58, 345), (640, 315, 58), (640, 639, 315), (639, 44, 315), (639, 288, 44), (639, 638, 288), (638, 33, 288), (638, 274, 33), (638, 637, 274), (637, 22, 274), (637, 252, 22), (637, 235, 252), (235, 10, 252), (595, 692, 632, 180), (153, 510, 692, 595), (510, 138, 550, 692), (623, 693, 617, 220), (205, 588, 693, 623), (588, 204, 635, 693), (660, 694, 625, 197), (63, 340, 694, 660), (340, 48, 598, 694), (635, 695, 616, 219), (204, 587, 695, 635), (587, 203, 633, 695), (658, 696, 582, 196), (78, 363, 696, 658), (363, 63, 660, 696), (633, 697, 615, 218), (203, 586, 697, 633), (586, 202, 631, 697), (631, 698, 614, 217), (202, 585, 698, 631), (585, 201, 629, 698), (630, 699, 621, 224), (209, 592, 699, 630), (592, 208, 628, 699), (629, 700, 613, 216), (201, 584, 700, 629), (584, 200, 627, 700), (628, 701, 620, 223), (208, 591, 701, 628), (591, 207, 626, 701), (627, 702, 612, 215), (200, 583, 702, 627), (583, 199, 624, 702), (626, 703, 619, 222), (207, 590, 703, 626), (590, 206, 622, 703), (598, 704, 608, 198), (48, 309, 704, 598), (309, 34, 551, 704), (622, 705, 618, 221), (206, 589, 705, 622), (589, 205, 623, 705), (596, 706, 592, 209), (194, 563, 706, 596), (563, 193, 607, 706), (594, 707, 584, 201), (186, 555, 707, 594), (555, 185, 606, 707), (607, 708, 591, 208), (193, 562, 708, 607), (562, 192, 605, 708), (606, 709, 583, 200), (185, 554, 709, 606), (554, 184, 604, 709), (605, 710, 590, 207), (192, 561, 710, 605), (561, 191, 603, 710), (550, 711, 580, 181), (138, 490, 711, 550), (490, 123, 549, 711), (603, 712, 589, 206), (191, 560, 712, 603), (560, 190, 601, 712), (564, 713, 610, 211), (23, 269, 713, 564), (269, 12, 523, 713), (601, 714, 588, 205), (190, 559, 714, 601), (559, 189, 599, 714), (551, 715, 609, 210), (34, 294, 715, 551), (294, 23, 564, 715), (599, 716, 587, 204), (189, 558, 716, 599), (558, 188, 597, 716), (565, 717, 600, 165), (214, 624, 717, 565), (624, 199, 522, 717), (597, 718, 586, 203), (188, 557, 718, 597), (557, 187, 593, 718), (593, 719, 585, 202), (187, 556, 719, 593), (556, 186, 594, 719), (567, 720, 559, 190), (174, 529, 720, 567), (529, 173, 578, 720), (577, 721, 581, 183), (108, 419, 721, 577), (419, 93, 575, 721), (578, 722, 558, 189), (173, 528, 722, 578), (528, 172, 576, 722), (655, 723, 602, 167), (184, 568, 723, 655), (568, 168, 520, 723), (576, 724, 557, 188), (172, 527, 724, 576), (527, 171, 574, 724), (574, 725, 556, 187), (171, 526, 725, 574), (526, 170, 572, 725), (573, 726, 563, 194), (178, 533, 726, 573), (533, 177, 571, 726), (572, 727, 555, 186), (170, 525, 727, 572), (525, 169, 570, 727), (571, 728, 562, 193), (177, 532, 728, 571), (532, 176, 569, 728), (570, 729, 554, 185), (169, 524, 729, 570), (524, 168, 568, 729), (569, 730, 561, 192), (176, 531, 730, 569), (531, 175, 566, 730), (521, 731, 552, 213), (0, 668, 731, 521), (668, 214, 565, 731), (566, 732, 560, 191), (175, 530, 732, 566), (530, 174, 567, 732), (522, 733, 553, 166), (199, 604, 733, 522), (604, 184, 655, 733), (537, 734, 525, 170), (155, 496, 734, 537), (496, 154, 548, 734), (535, 735, 532, 177), (162, 503, 735, 535), (503, 161, 547, 735), (548, 736, 524, 169), (154, 495, 736, 548), (495, 153, 546, 736), (547, 737, 531, 176), (161, 502, 737, 547), (502, 160, 545, 737), (520, 738, 579, 179), (168, 546, 738, 520), (546, 153, 595, 738), (545, 739, 530, 175), (160, 501, 739, 545), (501, 159, 543, 739), (517, 740, 651, 134), (195, 636, 740, 517), (636, 196, 462, 740), (543, 741, 529, 174), (159, 500, 741, 543), (500, 158, 541, 741), (488, 742, 653, 164), (165, 600, 742, 488), (600, 166, 436, 742), (541, 743, 528, 173), (158, 499, 743, 541), (499, 157, 539, 743), (484, 744, 542, 150), (179, 579, 744, 484), (579, 180, 434, 744), (539, 745, 527, 172), (157, 498, 745, 539), (498, 156, 536, 745), (536, 746, 526, 171), (156, 497, 746, 536), (497, 155, 537, 746), (534, 747, 533, 178), (163, 504, 747, 534), (504, 162, 535, 747), (433, 748, 493, 137), (181, 580, 748, 433), (580, 182, 452, 748), (506, 749, 499, 158), (143, 470, 749, 506), (470, 142, 518, 749), (649, 750, 465, 107), (211, 610, 750, 649), (610, 212, 407, 750), (518, 751, 498, 157), (142, 469, 751, 518), (469, 141, 516, 751), (516, 752, 497, 156), (141, 468, 752, 516), (468, 140, 514, 752), (515, 753, 504, 163), (148, 475, 753, 515), (475, 147, 513, 753), (514, 754, 496, 155), (140, 467, 754, 514), (467, 139, 512, 754), (513, 755, 503, 162), (147, 474, 755, 513), (474, 146, 511, 755), (512, 756, 495, 154), (139, 466, 756, 512), (466, 138, 510, 756), (511, 757, 502, 161), (146, 473, 757, 511), (473, 145, 509, 757), (435, 758, 507, 119), (210, 609, 758, 435), (609, 211, 649, 758), (509, 759, 501, 160), (145, 472, 759, 509), (472, 144, 505, 759), (482, 760, 538, 151), (167, 602, 760, 482), (602, 179, 484, 760), (505, 761, 500, 159), (144, 471, 761, 505), (471, 143, 506, 761), (479, 762, 466, 139), (124, 437, 762, 479), (437, 123, 490, 762), (477, 763, 473, 146), (131, 444, 763, 477), (444, 130, 489, 763), (449, 764, 464, 121), (197, 625, 764, 449), (625, 198, 486, 764), (489, 765, 472, 145), (130, 443, 765, 489), (443, 129, 487, 765), (406, 766, 540, 135), (183, 581, 766, 406), (581, 195, 517, 766), (487, 767, 471, 144), (129, 442, 767, 487), (442, 128, 485, 767), (407, 768, 508, 106), (212, 611, 768, 407), (611, 213, 450, 768), (485, 769, 470, 143), (128, 441, 769, 485), (441, 127, 483, 769), (462, 770, 492, 122), (196, 582, 770, 462), (582, 197, 449, 770), (483, 771, 469, 142), (127, 440, 771, 483), (440, 126, 481, 771), (481, 772, 468, 141), (126, 439, 772, 481), (439, 125, 478, 772), (480, 773, 475, 148), (133, 446, 773, 480), (446, 132, 476, 773), (478, 774, 467, 140), (125, 438, 774, 478), (438, 124, 479, 774), (476, 775, 474, 147), (132, 445, 775, 476), (445, 131, 477, 775), (390, 776, 425, 74), (135, 540, 776, 390), (540, 134, 346, 776), (448, 777, 440, 127), (112, 411, 777, 448), (411, 111, 460, 777), (460, 778, 439, 126), (111, 410, 778, 460), (410, 110, 458, 778), (459, 779, 446, 133), (118, 417, 779, 459), (417, 117, 457, 779), (458, 780, 438, 125), (110, 409, 780, 458), (409, 109, 456, 780), (457, 781, 445, 132), (117, 416, 781, 457), (416, 116, 455, 781), (456, 782, 437, 124), (109, 408, 782, 456), (408, 108, 454, 782), (455, 783, 444, 131), (116, 415, 783, 455), (415, 115, 453, 783), (452, 784, 463, 136), (182, 634, 784, 452), (634, 183, 406, 784), (453, 785, 443, 130), (115, 414, 785, 453), (414, 114, 451, 785), (436, 786, 494, 152), (166, 553, 786, 436), (553, 167, 482, 786), (451, 787, 442, 129), (114, 413, 787, 451), (413, 113, 447, 787), (348, 788, 461, 91), (107, 465, 788, 348), (465, 106, 389, 788), (447, 789, 441, 128), (113, 412, 789, 447), (412, 112, 448, 789), (421, 790, 415, 116), (101, 386, 790, 421), (386, 100, 432, 790), (374, 791, 376, 60), (149, 519, 791, 374), (519, 137, 323, 791), (432, 792, 414, 115), (100, 385, 792, 432), (385, 99, 430, 792), (372, 793, 375, 59), (150, 542, 793, 372), (542, 149, 374, 793), (430, 794, 413, 114), (99, 384, 794, 430), (384, 98, 428, 794), (322, 795, 404, 89), (120, 491, 795, 322), (491, 119, 370, 795), (428, 796, 412, 113), (98, 383, 796, 428), (383, 97, 426, 796), (368, 797, 395, 104), (105, 544, 797, 368), (544, 164, 347, 797), (426, 798, 411, 112), (97, 382, 798, 426), (382, 96, 424, 798), (424, 799, 410, 111), (96, 381, 799, 424), (381, 95, 422, 799), (423, 800, 417, 118), (103, 388, 800, 423), (388, 102, 420, 800), (422, 801, 409, 110), (95, 380, 801, 422), (380, 94, 418, 801), (420, 802, 416, 117), (102, 387, 802, 420), (387, 101, 421, 802), (418, 803, 408, 109), (94, 379, 803, 418), (379, 93, 419, 803), (392, 804, 382, 97), (82, 353, 804, 392), (353, 81, 403, 804), (403, 805, 381, 96), (81, 352, 805, 403), (352, 80, 401, 805), (402, 806, 388, 103), (88, 359, 806, 402), (359, 87, 400, 806), (401, 807, 380, 95), (80, 351, 807, 401), (351, 79, 399, 807), (400, 808, 387, 102), (87, 358, 808, 400), (358, 86, 398, 808), (399, 809, 379, 94), (79, 350, 809, 399), (350, 78, 397, 809), (398, 810, 386, 101), (86, 357, 810, 398), (357, 85, 396, 810), (370, 811, 377, 90), (119, 507, 811, 370), (507, 107, 348, 811), (396, 812, 385, 100), (85, 356, 812, 396), (356, 84, 394, 812), (320, 813, 405, 62), (136, 463, 813, 320), (463, 135, 390, 813), (394, 814, 384, 99), (84, 355, 814, 394), (355, 83, 391, 814), (323, 815, 378, 61), (137, 493, 815, 323), (493, 136, 320, 815), (391, 816, 383, 98), (83, 354, 816, 391), (354, 82, 392, 816), (389, 817, 427, 92), (106, 508, 817, 389), (508, 105, 368, 817), (641, 818, 647, 77), (121, 464, 818, 641), (464, 120, 322, 818), (361, 819, 356, 85), (70, 330, 819, 361), (330, 69, 373, 819), (338, 820, 645, 47), (151, 538, 820, 338), (538, 150, 372, 820), (373, 821, 355, 84), (69, 329, 821, 373), (329, 68, 371, 821), (643, 822, 429, 46), (152, 494, 822, 643), (494, 151, 338, 822), (371, 823, 354, 83), (68, 328, 823, 371), (328, 67, 369, 823), (369, 824, 353, 82), (67, 327, 824, 369), (327, 66, 367, 824), (367, 825, 352, 81), (66, 326, 825, 367), (326, 65, 365, 825), (366, 826, 359, 88), (73, 333, 826, 366), (333, 72, 364, 826), (365, 827, 351, 80), (65, 325, 827, 365), (325, 64, 362, 827), (364, 828, 358, 87), (72, 332, 828, 364), (332, 71, 360, 828), (362, 829, 350, 79), (64, 324, 829, 362), (324, 63, 363, 829), (360, 830, 357, 86), (71, 331, 830, 360), (331, 70, 361, 830), (335, 831, 326, 66), (51, 301, 831, 335), (301, 50, 344, 831), (345, 832, 333, 73), (58, 308, 832, 345), (308, 57, 343, 832), (344, 833, 325, 65), (50, 300, 833, 344), (300, 49, 342, 833), (343, 834, 332, 72), (57, 307, 834, 343), (307, 56, 341, 834), (342, 835, 324, 64), (49, 299, 835, 342), (299, 48, 340, 835), (341, 836, 331, 71), (56, 306, 836, 341), (306, 55, 339, 836), (339, 837, 330, 70), (55, 305, 837, 339), (305, 54, 337, 837), (337, 838, 329, 69), (54, 304, 838, 337), (304, 53, 336, 838), (336, 839, 328, 68), (53, 303, 839, 336), (303, 52, 334, 839), (334, 840, 327, 67), (52, 302, 840, 334), (302, 51, 335, 840), (311, 841, 305, 55), (41, 284, 841, 311), (284, 40, 319, 841), (319, 842, 304, 54), (40, 283, 842, 319), (283, 39, 318, 842), (318, 843, 303, 53), (39, 282, 843, 318), (282, 38, 317, 843), (317, 844, 302, 52), (38, 281, 844, 317), (281, 37, 316, 844), (316, 845, 301, 51), (37, 280, 845, 316), (280, 36, 314, 845), (315, 846, 308, 58), (44, 287, 846, 315), (287, 43, 313, 846), (314, 847, 300, 50), (36, 279, 847, 314), (279, 35, 312, 847), (313, 848, 307, 57), (43, 286, 848, 313), (286, 42, 310, 848), (312, 849, 299, 49), (35, 278, 849, 312), (278, 34, 309, 849), (310, 850, 306, 56), (42, 285, 850, 310), (285, 41, 311, 850), (290, 851, 280, 37), (26, 259, 851, 290), (259, 25, 298, 851), (288, 852, 287, 44), (33, 266, 852, 288), (266, 32, 297, 852), (298, 853, 279, 36), (25, 258, 853, 298), (258, 24, 296, 853), (297, 854, 286, 43), (32, 265, 854, 297), (265, 31, 295, 854), (296, 855, 278, 35), (24, 257, 855, 296), (257, 23, 294, 855), (295, 856, 285, 42), (31, 264, 856, 295), (264, 30, 293, 856), (293, 857, 284, 41), (30, 263, 857, 293), (263, 29, 292, 857), (292, 858, 283, 40), (29, 262, 858, 292), (262, 28, 291, 858), (291, 859, 282, 39), (28, 261, 859, 291), (261, 27, 289, 859), (289, 860, 281, 38), (27, 260, 860, 289), (260, 26, 290, 860), (268, 861, 262, 29), (18, 241, 861, 268), (241, 17, 277, 861), (277, 862, 261, 28), (17, 240, 862, 277), (240, 16, 276, 862), (276, 863, 260, 27), (16, 239, 863, 276), (239, 15, 275, 863), (275, 864, 259, 26), (15, 238, 864, 275), (238, 14, 273, 864), (274, 865, 266, 33), (22, 245, 865, 274), (245, 21, 272, 865), (273, 866, 258, 25), (14, 237, 866, 273), (237, 13, 271, 866), (272, 867, 265, 32), (21, 244, 867, 272), (244, 20, 270, 867), (271, 868, 257, 24), (13, 236, 868, 271), (236, 12, 269, 868), (270, 869, 264, 31), (20, 243, 869, 270), (243, 19, 267, 869), (267, 870, 263, 30), (19, 242, 870, 267), (242, 18, 268, 870), (247, 871, 242, 19), (7, 231, 871, 247), (231, 6, 256, 871), (256, 872, 241, 18), (6, 230, 872, 256), (230, 5, 255, 872), (255, 873, 240, 17), (5, 229, 873, 255), (229, 4, 254, 873), (254, 874, 239, 16), (4, 228, 874, 254), (228, 3, 253, 874), (253, 875, 238, 15), (3, 227, 875, 253), (227, 2, 251, 875), (252, 876, 245, 22), (10, 234, 876, 252), (234, 9, 250, 876), (251, 877, 237, 14), (2, 226, 877, 251), (226, 1, 248, 877), (250, 878, 244, 21), (9, 233, 878, 250), (233, 8, 246, 878), (248, 879, 236, 13), (1, 225, 879, 248), (225, 0, 249, 879), (246, 880, 243, 20), (8, 232, 880, 246), (232, 7, 247, 880), (883, 881, 891, 894), (960, 882, 881, 961), (960, 958, 884, 882), (882, 884, 890, 889), (891, 892, 896, 895), (882, 884, 893, 892), (884, 883, 894, 893), (881, 882, 892, 891), (898, 895, 899, 902), (894, 891, 895, 898), (892, 893, 897, 896), (893, 894, 898, 897), (901, 902, 906, 905), (896, 897, 901, 900), (897, 898, 902, 901), (895, 896, 900, 899), (906, 903, 907, 910), (899, 900, 904, 903), (902, 899, 903, 906), (900, 901, 905, 904), (908, 909, 913, 912), (904, 905, 909, 908), (905, 906, 910, 909), (903, 904, 908, 907), (913, 914, 918, 917), (909, 910, 914, 913), (907, 908, 912, 911), (910, 907, 911, 914), (916, 917, 918, 915), (911, 912, 916, 915), (914, 911, 915, 918), (912, 913, 917, 916), (896, 895, 919, 920), (913, 914, 936, 935), (908, 907, 931, 932), (906, 905, 929, 930), (918, 917, 939, 940), (900, 899, 923, 924), (898, 897, 921, 922), (918, 915, 937, 940), (910, 909, 933, 934), (904, 903, 927, 928), (915, 916, 938, 937), (901, 902, 926, 925), (940, 937, 941, 942), (942, 941, 945, 946), (946, 945, 951, 952), (940, 939, 949, 950), (937, 938, 948, 947), (950, 949, 953), (916, 917, 953), (952, 951, 953), (947, 948, 953), (881, 883, 959, 961), (884, 958, 959, 883), (888, 955, 962, 965), (1029, 954, 955, 1030), (1029, 1027, 887, 954), (954, 887, 885, 886), (962, 963, 967, 966), (954, 887, 964, 963), (887, 888, 965, 964), (955, 954, 963, 962), (969, 966, 970, 973), (965, 962, 966, 969), (963, 964, 968, 967), (964, 965, 969, 968), (972, 973, 977, 976), (967, 968, 972, 971), (968, 969, 973, 972), (966, 967, 971, 970), (977, 974, 978, 981), (970, 971, 975, 974), (973, 970, 974, 977), (971, 972, 976, 975), (979, 980, 984, 983), (975, 976, 980, 979), (976, 977, 981, 980), (974, 975, 979, 978), (984, 985, 989, 988), (980, 981, 985, 984), (978, 979, 983, 982), (981, 978, 982, 985), (987, 988, 989, 986), (982, 983, 987, 986), (985, 982, 986, 989), (983, 984, 988, 987), (967, 966, 990, 991), (984, 985, 1007, 1006), (979, 978, 1002, 1003), (977, 976, 1000, 1001), (989, 988, 1010, 1011), (971, 970, 994, 995), (969, 968, 992, 993), (989, 986, 1008, 1011), (981, 980, 1004, 1005), (975, 974, 998, 999), (986, 987, 1009, 1008), (972, 973, 997, 996), (1011, 1008, 1012, 1013), (1013, 1012, 1016, 1017), (1017, 1016, 1022, 1023), (1011, 1010, 1020, 1021), (1008, 1009, 1019, 1018), (1021, 1020, 1024), (987, 988, 1024), (1023, 1022, 1024), (1018, 1019, 1024), (955, 888, 1028, 1030), (887, 1027, 1028, 888), (1034, 1036, 1037, 1040), (1104, 1035, 1036, 1105), (1104, 1102, 1033, 1035), (1035, 1033, 1031, 1032), (1037, 1038, 1042, 1041), (1035, 1033, 1039, 1038), (1033, 1034, 1040, 1039), (1036, 1035, 1038, 1037), (1044, 1041, 1045, 1048), (1040, 1037, 1041, 1044), (1038, 1039, 1043, 1042), (1039, 1040, 1044, 1043), (1047, 1048, 1052, 1051), (1042, 1043, 1047, 1046), (1043, 1044, 1048, 1047), (1041, 1042, 1046, 1045), (1052, 1049, 1053, 1056), (1045, 1046, 1050, 1049), (1048, 1045, 1049, 1052), (1046, 1047, 1051, 1050), (1054, 1055, 1059, 1058), (1050, 1051, 1055, 1054), (1051, 1052, 1056, 1055), (1049, 1050, 1054, 1053), (1059, 1060, 1064, 1063), (1055, 1056, 1060, 1059), (1053, 1054, 1058, 1057), (1056, 1053, 1057, 1060), (1062, 1063, 1064, 1061), (1057, 1058, 1062, 1061), (1060, 1057, 1061, 1064), (1058, 1059, 1063, 1062), (1042, 1041, 1065, 1066), (1059, 1060, 1082, 1081), (1054, 1053, 1077, 1078), (1052, 1051, 1075, 1076), (1064, 1063, 1085, 1086), (1046, 1045, 1069, 1070), (1044, 1043, 1067, 1068), (1064, 1061, 1083, 1086), (1056, 1055, 1079, 1080), (1050, 1049, 1073, 1074), (1061, 1062, 1084, 1083), (1047, 1048, 1072, 1071), (1086, 1083, 1087, 1088), (1088, 1087, 1091, 1092), (1092, 1091, 1097, 1098), (1086, 1085, 1095, 1096), (1083, 1084, 1094, 1093), (1096, 1095, 1099), (1062, 1063, 1099), (1098, 1097, 1099), (1093, 1094, 1099), (1036, 1034, 1103, 1105), (1033, 1102, 1103, 1034), (1108, 1106, 1116, 1119), (1185, 1107, 1106, 1186), (1185, 1183, 1109, 1107), (1107, 1109, 1115, 1114), (1116, 1117, 1121, 1120), (1107, 1109, 1118, 1117), (1109, 1108, 1119, 1118), (1106, 1107, 1117, 1116), (1123, 1120, 1124, 1127), (1119, 1116, 1120, 1123), (1117, 1118, 1122, 1121), (1118, 1119, 1123, 1122), (1126, 1127, 1131, 1130), (1121, 1122, 1126, 1125), (1122, 1123, 1127, 1126), (1120, 1121, 1125, 1124), (1131, 1128, 1132, 1135), (1124, 1125, 1129, 1128), (1127, 1124, 1128, 1131), (1125, 1126, 1130, 1129), (1133, 1134, 1138, 1137), (1129, 1130, 1134, 1133), (1130, 1131, 1135, 1134), (1128, 1129, 1133, 1132), (1138, 1139, 1143, 1142), (1134, 1135, 1139, 1138), (1132, 1133, 1137, 1136), (1135, 1132, 1136, 1139), (1141, 1142, 1143, 1140), (1136, 1137, 1141, 1140), (1139, 1136, 1140, 1143), (1137, 1138, 1142, 1141), (1121, 1120, 1144, 1145), (1138, 1139, 1161, 1160), (1133, 1132, 1156, 1157), (1131, 1130, 1154, 1155), (1143, 1142, 1164, 1165), (1125, 1124, 1148, 1149), (1123, 1122, 1146, 1147), (1143, 1140, 1162, 1165), (1135, 1134, 1158, 1159), (1129, 1128, 1152, 1153), (1140, 1141, 1163, 1162), (1126, 1127, 1151, 1150), (1165, 1162, 1166, 1167), (1167, 1166, 1170, 1171), (1171, 1170, 1176, 1177), (1165, 1164, 1174, 1175), (1162, 1163, 1173, 1172), (1175, 1174, 1178), (1141, 1142, 1178), (1177, 1176, 1178), (1172, 1173, 1178), (1106, 1108, 1184, 1186), (1109, 1183, 1184, 1108), (1113, 1180, 1187, 1190), (1254, 1179, 1180, 1255), (1254, 1252, 1112, 1179), (1179, 1112, 1110, 1111), (1187, 1188, 1192, 1191), (1179, 1112, 1189, 1188), (1112, 1113, 1190, 1189), (1180, 1179, 1188, 1187), (1194, 1191, 1195, 1198), (1190, 1187, 1191, 1194), (1188, 1189, 1193, 1192), (1189, 1190, 1194, 1193), (1197, 1198, 1202, 1201), (1192, 1193, 1197, 1196), (1193, 1194, 1198, 1197), (1191, 1192, 1196, 1195), (1202, 1199, 1203, 1206), (1195, 1196, 1200, 1199), (1198, 1195, 1199, 1202), (1196, 1197, 1201, 1200), (1204, 1205, 1209, 1208), (1200, 1201, 1205, 1204), (1201, 1202, 1206, 1205), (1199, 1200, 1204, 1203), (1209, 1210, 1214, 1213), (1205, 1206, 1210, 1209), (1203, 1204, 1208, 1207), (1206, 1203, 1207, 1210), (1212, 1213, 1214, 1211), (1207, 1208, 1212, 1211), (1210, 1207, 1211, 1214), (1208, 1209, 1213, 1212), (1192, 1191, 1215, 1216), (1209, 1210, 1232, 1231), (1204, 1203, 1227, 1228), (1202, 1201, 1225, 1226), (1214, 1213, 1235, 1236), (1196, 1195, 1219, 1220), (1194, 1193, 1217, 1218), (1214, 1211, 1233, 1236), (1206, 1205, 1229, 1230), (1200, 1199, 1223, 1224), (1211, 1212, 1234, 1233), (1197, 1198, 1222, 1221), (1236, 1233, 1237, 1238), (1238, 1237, 1241, 1242), (1242, 1241, 1247, 1248), (1236, 1235, 1245, 1246), (1233, 1234, 1244, 1243), (1246, 1245, 1249), (1212, 1213, 1249), (1248, 1247, 1249), (1243, 1244, 1249), (1180, 1113, 1253, 1255), (1112, 1252, 1253, 1113), (1259, 1261, 1262, 1265), (1329, 1260, 1261, 1330), (1329, 1327, 1258, 1260), (1260, 1258, 1256, 1257), (1262, 1263, 1267, 1266), (1260, 1258, 1264, 1263), (1258, 1259, 1265, 1264), (1261, 1260, 1263, 1262), (1269, 1266, 1270, 1273), (1265, 1262, 1266, 1269), (1263, 1264, 1268, 1267), (1264, 1265, 1269, 1268), (1272, 1273, 1277, 1276), (1267, 1268, 1272, 1271), (1268, 1269, 1273, 1272), (1266, 1267, 1271, 1270), (1277, 1274, 1278, 1281), (1270, 1271, 1275, 1274), (1273, 1270, 1274, 1277), (1271, 1272, 1276, 1275), (1279, 1280, 1284, 1283), (1275, 1276, 1280, 1279), (1276, 1277, 1281, 1280), (1274, 1275, 1279, 1278), (1284, 1285, 1289, 1288), (1280, 1281, 1285, 1284), (1278, 1279, 1283, 1282), (1281, 1278, 1282, 1285), (1287, 1288, 1289, 1286), (1282, 1283, 1287, 1286), (1285, 1282, 1286, 1289), (1283, 1284, 1288, 1287), (1267, 1266, 1290, 1291), (1284, 1285, 1307, 1306), (1279, 1278, 1302, 1303), (1277, 1276, 1300, 1301), (1289, 1288, 1310, 1311), (1271, 1270, 1294, 1295), (1269, 1268, 1292, 1293), (1289, 1286, 1308, 1311), (1281, 1280, 1304, 1305), (1275, 1274, 1298, 1299), (1286, 1287, 1309, 1308), (1272, 1273, 1297, 1296), (1311, 1308, 1312, 1313), (1313, 1312, 1316, 1317), (1317, 1316, 1322, 1323), (1311, 1310, 1320, 1321), (1308, 1309, 1319, 1318), (1321, 1320, 1324), (1287, 1288, 1324), (1323, 1322, 1324), (1318, 1319, 1324), (1261, 1259, 1328, 1330), (1258, 1327, 1328, 1259), (1337, 1336, 1344, 1345), (1335, 1334, 1342, 1343), (1333, 1332, 1340, 1341), (1338, 1337, 1345, 1346), (1336, 1335, 1343, 1344), (1334, 1333, 1341, 1342), (1332, 1331, 1339, 1340), (1331, 1338, 1346, 1339), (1346, 1345, 1347), (1344, 1343, 1347), (1342, 1341, 1347), (1340, 1339, 1347), (1339, 1346, 1347), (1345, 1344, 1347), (1343, 1342, 1347), (1341, 1340, 1347)])
me_circle_002.polygons.foreach_set('material_index', [1, 1, 1, 1, 1, 1, 1, 1, 1, 1, 1, 1, 1, 1, 1, 1, 1, 1, 1, 1, 1, 1, 1, 1, 1, 1, 1, 1, 1, 1, 1, 1, 1, 1, 1, 1, 1, 1, 1, 1, 1, 1, 1, 1, 1, 1, 1, 1, 1, 1, 1, 1, 1, 1, 1, 1, 1, 1, 1, 1, 1, 1, 1, 1, 1, 1, 1, 1, 1, 1, 1, 1, 1, 1, 1, 1, 1, 1, 1, 1, 1, 1, 1, 1, 1, 1, 1, 1, 1, 1, 1, 1, 1, 1, 1, 1, 1, 1, 1, 1, 1, 1, 1, 1, 1, 1, 1, 1, 1, 1, 1, 1, 1, 1, 1, 1, 1, 1, 1, 1, 1, 1, 1, 1, 1, 1, 1, 1, 1, 1, 1, 1, 1, 1, 1, 1, 1, 1, 1, 1, 1, 1, 1, 1, 1, 1, 1, 1, 1, 1, 1, 1, 1, 1, 1, 1, 1, 1, 1, 1, 1, 1, 1, 1, 1, 1, 1, 1, 1, 1, 1, 1, 1, 1, 1, 1, 1, 1, 1, 1, 1, 1, 1, 1, 1, 1, 1, 1, 1, 1, 1, 1, 1, 1, 1, 1, 1, 1, 1, 1, 1, 1, 1, 1, 1, 1, 1, 1, 1, 1, 1, 1, 1, 1, 1, 1, 1, 1, 1, 1, 1, 1, 1, 1, 1, 1, 1, 1, 1, 1, 1, 1, 1, 1, 1, 1, 1, 1, 1, 1, 1, 1, 1, 1, 1, 1, 1, 1, 1, 1, 1, 1, 1, 1, 1, 1, 1, 1, 1, 1, 1, 1, 1, 1, 1, 1, 1, 1, 1, 1, 1, 1, 1, 1, 1, 1, 1, 1, 1, 1, 1, 1, 1, 1, 1, 1, 1, 1, 1, 1, 1, 1, 1, 1, 1, 1, 1, 1, 1, 1, 1, 1, 1, 1, 1, 1, 1, 1, 1, 1, 1, 1, 1, 1, 1, 1, 1, 1, 1, 1, 1, 1, 1, 1, 1, 1, 1, 1, 1, 1, 1, 1, 1, 1, 1, 1, 1, 1, 1, 1, 1, 1, 1, 1, 1, 1, 1, 1, 1, 1, 1, 1, 1, 1, 1, 1, 1, 1, 1, 1, 1, 1, 1, 1, 1, 1, 1, 1, 1, 1, 1, 1, 1, 1, 1, 1, 1, 1, 1, 1, 1, 1, 1, 1, 1, 1, 1, 1, 1, 1, 1, 1, 1, 1, 1, 1, 1, 1, 1, 1, 1, 1, 1, 1, 1, 1, 1, 1, 1, 1, 1, 1, 1, 1, 1, 1, 1, 1, 1, 1, 1, 1, 1, 1, 1, 1, 1, 1, 1, 1, 1, 1, 1, 1, 1, 1, 1, 1, 1, 1, 1, 1, 1, 1, 1, 1, 1, 1, 1, 1, 1, 1, 1, 1, 1, 1, 1, 1, 1, 1, 1, 1, 1, 1, 1, 1, 1, 1, 1, 1, 1, 1, 1, 1, 1, 1, 1, 1, 1, 1, 1, 1, 1, 1, 1, 1, 1, 1, 1, 1, 1, 1, 1, 1, 1, 1, 1, 1, 1, 1, 1, 1, 1, 1, 1, 1, 1, 1, 1, 1, 1, 1, 1, 1, 1, 1, 1, 1, 1, 1, 1, 1, 1, 1, 1, 1, 1, 1, 1, 1, 1, 1, 1, 1, 1, 1, 1, 1, 1, 1, 1, 1, 1, 1, 1, 1, 1, 1, 1, 1, 1, 1, 1, 1, 1, 1, 1, 1, 1, 1, 1, 1, 1, 1, 1, 1, 1, 1, 1, 1, 1, 1, 1, 1, 1, 1, 1, 1, 1, 1, 1, 1, 1, 1, 1, 1, 1, 1, 1, 1, 1, 1, 1, 1, 1, 1, 1, 1, 1, 1, 1, 1, 1, 1, 1, 1, 1, 1, 1, 1, 1, 1, 1, 1, 1, 1, 1, 1, 1, 1, 1, 1, 1, 1, 1, 1, 1, 1, 1, 1, 1, 1, 1, 1, 1, 1, 1, 1, 1, 1, 1, 1, 1, 1, 1, 1, 1, 1, 1, 1, 1, 1, 1, 1, 1, 1, 1, 1, 1, 1, 1, 1, 1, 1, 1, 1, 1, 1, 1, 1, 1, 1, 1, 1, 1, 1, 1, 1, 1, 1, 1, 1, 1, 1, 1, 1, 1, 1, 1, 1, 1, 1, 1, 1, 1, 1, 1, 1, 1, 1, 1, 1, 1, 1, 1, 1, 1, 1, 1, 1, 1, 1, 1, 1, 1, 1, 1, 1, 1, 1, 1, 1, 1, 1, 1, 1, 1, 1, 1, 1, 1, 1, 1, 1, 1, 1, 1, 1, 1, 1, 1, 1, 1, 1, 1, 1, 1, 1, 1, 1, 1, 1, 1, 1, 1, 1, 1, 1, 1, 1, 1, 1, 1, 1, 1, 1, 1, 1, 1, 1, 1, 1, 1, 1, 1, 1, 1, 1, 1, 1, 1, 1, 1, 1, 1, 1, 1, 1, 1, 1, 1, 1, 1, 1, 1, 1, 1, 1, 1, 1, 1, 1, 1, 1, 1, 1, 1, 1, 1, 1, 1, 1, 1, 1, 1, 1, 1, 1, 1, 1, 1, 1, 1, 1, 1, 1, 1, 1, 1, 1, 1, 1, 1, 1, 1, 1, 1, 1, 1, 1, 1, 1, 1, 1, 1, 1, 1, 1, 1, 1, 1, 1, 1, 1, 1, 1, 1, 1, 1, 1, 1, 1, 1, 1, 1, 1, 1, 1, 1, 1, 1, 1, 1, 1, 1, 1, 1, 1, 1, 1, 1, 1, 1, 1, 1, 1, 1, 1, 1, 1, 1, 1, 1, 1, 1, 1, 1, 1, 1, 1, 1, 1, 1, 1, 1, 1, 1, 1, 1, 1, 1, 1, 1, 1, 1, 1, 1, 1, 1, 1, 1, 1, 1, 1, 1, 1, 1, 1, 1, 1, 1, 1, 1, 1, 1, 1, 1, 1, 1, 1, 1, 1, 1, 1, 1, 1, 1, 1, 1, 1, 1, 1, 1, 1, 1, 1, 1, 1, 1, 1, 1, 1, 1, 1, 1, 1, 1, 1, 1, 1, 1, 1, 1, 1, 1, 1, 1, 1, 1, 1, 1, 1, 1, 1, 1, 1, 1, 1, 1, 1, 1, 1, 1, 1, 1, 1, 1, 1, 1, 1, 1, 1, 1, 1, 1, 1, 1, 1, 1, 1, 1, 1, 1, 1, 1, 1, 1, 1, 1, 1, 1, 1, 1, 1, 1, 1, 1, 1, 1, 1, 1, 1, 1, 1, 1, 1, 1, 1, 1, 1, 1, 1, 1, 1, 1, 1, 1, 1, 1, 1, 1, 1, 1, 1, 1, 1, 1, 1, 1, 1, 1, 1, 1, 1, 1, 1, 1, 1, 1, 1, 1, 1, 1, 1, 1, 1, 1, 1, 1, 1, 1, 1, 1, 1, 1, 1, 1, 1, 1, 1, 1, 1, 1, 1, 1, 1, 1, 1, 1, 1, 1, 1, 1, 1, 1, 1, 1, 1, 1, 1, 1, 1, 1, 1, 1, 1, 1, 1, 1, 1, 1, 1, 1, 1, 1, 1, 1, 1, 1, 1, 1, 1, 1, 1, 1, 1, 1, 1, 1, 1, 1, 1, 1, 1, 1, 1, 1, 1, 1, 1, 1, 1, 1, 1, 1, 1, 1, 1, 1, 1, 1, 1, 1, 1, 1, 1, 1, 1, 1, 1, 1, 1, 1, 1, 1, 1, 1, 1, 1, 1, 1, 1, 1, 1, 1, 1, 1, 1, 1, 1, 1, 1, 1, 1, 1, 1, 1, 1, 1, 1, 1, 1, 1, 1, 1, 1, 1, 1, 1, 1, 1, 1, 1, 1, 1, 1, 1, 1, 1, 1, 1, 1, 1, 1, 1, 1, 0, 0, 0, 0, 0, 0, 0, 0, 0, 0, 0, 0, 0, 0, 0, 0])
me_circle_002.materials.append(mat_m_talargent)
me_circle_002.materials.append(mat_metaldor)
me_circle_002.use_remesh_preserve_volume = False
me_circle_002.use_remesh_preserve_attributes = False
me_circle_002.use_mirror_vertex_groups = False
me_circle_002.update()

# ---- objects
ob_spot = bpy.data.objects.new('Spot', light_spot)
ob_lame = bpy.data.objects.new('lame', me_circle_002)
ob_lamp = bpy.data.objects.new('Lamp', light_lamp)
ob_camera = bpy.data.objects.new('Camera', cam_camera)

# ---- transforms, parenting, visibility, modifiers, constraints
ob_spot.location = (-2.543, 10.04, 11.37)
ob_spot.lineart.crease_threshold = 0.0
ob_lame.location = (-3.475, -0.4532, -1.297)
ob_lame.rotation_euler = (-1.32, 1.113, -1.681)
ob_lame.scale = (0.04128, 0.04128, 0.04128)
ob_lame.lineart.crease_threshold = 0.0
ob_lamp.location = (0.1418, -11.31, 12.59)
ob_lamp.rotation_euler = (0.5788, 0.1233, 1.631)
ob_lamp.lock_rotations_4d = False
ob_lamp.empty_display_type = 'ARROWS'
ob_lamp.color = (0.0, 0.0, 0.0, 0.0)
ob_lamp.lineart.crease_threshold = 0.0
ob_camera.location = (0.85, -16.59, 14.39)
ob_camera.rotation_euler = (0.8405, 0.0178, 0.04698)
ob_camera.lock_rotations_4d = False
ob_camera.empty_display_type = 'ARROWS'
ob_camera.color = (0.0, 0.0, 0.0, 0.0)
ob_camera.display_type = 'WIRE'
ob_camera.lineart.crease_threshold = 0.0

# ---- collection membership
col_collection_1.objects.link(ob_spot)
col_collection_1.objects.link(ob_lame)
col_collection_1.objects.link(ob_lamp)
col_collection_1.objects.link(ob_camera)

# ---- scene / render settings (as saved in the file)
scene.camera = ob_camera
scene.frame_start = 1; scene.frame_end = 250; scene.frame_set(190)
scene.render.engine = 'BLENDER_EEVEE_NEXT'
scene.render.image_settings.file_format = 'JPEG'
scene.render.dither_intensity = 0.0
scene.cycles.use_denoising = False
scene.cycles.samples = 10
scene.cycles.sampling_pattern = 'TABULATED_SOBOL'
scene.cycles.light_sampling_threshold = 0.0
scene.cycles.use_adaptive_sampling = False
scene.cycles.use_light_tree = False
scene.cycles.blur_glossy = 0.0
scene.cycles.pixel_filter_type = 'GAUSSIAN'
scene.cycles.sample_clamp_indirect = 0.0
scene.view_settings.view_transform = 'Standard'
bpy.context.view_layer.update()
